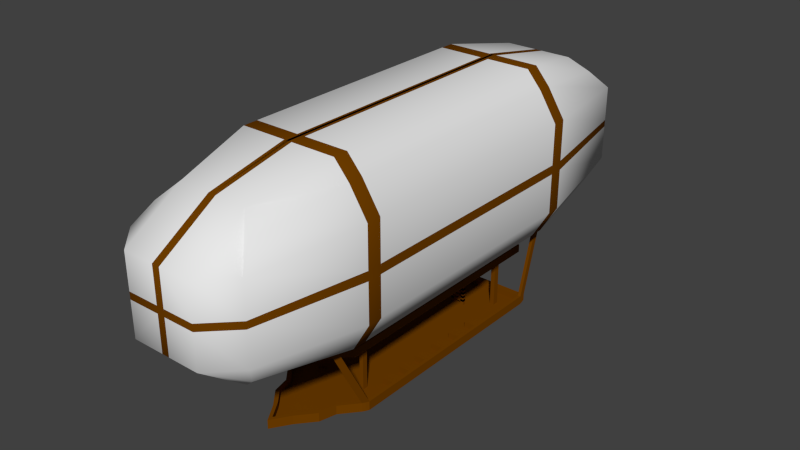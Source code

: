 # Source: Zeppelin.blend  (saved by Blender 2.64.0; exported with 4.5.12 LTS)
import bpy
from mathutils import Matrix  # noqa: F401  (used for matrix-valued properties, if any)

bpy.ops.wm.read_factory_settings(use_empty=True)
scene = bpy.context.scene
scene.name = 'Scene'

# ---- collections
col_collection_1 = bpy.data.collections.new('Collection 1'); scene.collection.children.link(col_collection_1)

# ---- materials (node trees are filled in below, after node groups)
mat_zeppelinwood = bpy.data.materials.new('ZeppelinWood')
mat_zeppelinwood.alpha_threshold = 0.0
mat_zeppelinwood.use_transparent_shadow = False
mat_zeppelinwood.diffuse_color = (0.1626, 0.04933, 0.0, 1.0)
mat_zeppelinwood.roughness = 0.5
mat_zeppelinwood.line_color = (0.0, 0.0, 0.0, 1.0)
mat_zeppelinskin = bpy.data.materials.new('ZeppelinSkin')
mat_zeppelinskin.alpha_threshold = 0.0
mat_zeppelinskin.use_transparent_shadow = False
mat_zeppelinskin.roughness = 0.5
mat_zeppelinskin.line_color = (0.0, 0.0, 0.0, 1.0)

# ---- material node trees

# ---- world
world_world = bpy.data.worlds.new('World'); scene.world = world_world
world_world.color = (0.05088, 0.05088, 0.05088)
world_world.use_sun_shadow = False
world_world.sun_shadow_jitter_overblur = 0.0
world_world.cycles.sampling_method = 'MANUAL'
world_world.cycles.sample_map_resolution = 256

# ---- meshes
me_cube = bpy.data.meshes.new('Cube')
me_cube.from_pydata([(57.31, 245.4, 238.7), (59.09, -265.3, 238.0), (57.79, 254.3, 105.1), (58.94, -273.3, 106.6), (72.41, 141.0, 88.67), (72.41, -10.85, 88.67), (72.41, -162.7, 88.67), (69.61, -284.6, 128.8), (69.61, -284.6, 171.7), (69.61, -284.6, 214.7), (71.7, -162.7, 253.5), (71.7, -10.85, 253.5), (71.7, 141.0, 253.5), (67.47, 272.6, 214.7), (67.47, 272.6, 171.7), (67.47, 272.6, 128.8), (39.6, -262.8, 89.28), (39.6, -251.2, 254.1), (39.6, 239.8, 87.68), (39.6, 229.2, 255.3), (91.59, 141.0, 121.3), (91.59, 141.0, 171.7), (91.59, 141.0, 222.2), (91.59, -10.85, 121.3), (91.59, -10.85, 171.7), (91.59, -10.85, 222.2), (91.59, -162.7, 121.3), (91.59, -162.7, 171.7), (91.59, -162.7, 222.2), (39.6, -314.5, 128.8), (39.6, -314.5, 171.7), (39.6, -314.5, 214.7), (39.6, 292.8, 128.8), (39.6, 292.8, 171.7), (39.6, 292.8, 214.7), (55.12, 141.0, 272.6), (-1.256, 141.0, 272.6), (55.12, -10.85, 272.6), (-1.256, -10.85, 272.6), (55.12, -162.7, 272.6), (-1.256, -162.7, 272.6), (1.919, 141.0, 70.88), (35.21, 141.0, 70.88), (1.919, -10.85, 70.88), (35.21, -10.85, 70.88), (1.919, -162.7, 70.88), (35.21, -162.7, 70.88), (-56.66, 245.4, 235.5), (-57.26, -265.3, 236.0), (-56.0, 254.3, 105.1), (-57.43, -273.3, 105.3), (-71.76, 141.0, 88.67), (-71.76, -10.85, 88.67), (-71.76, -162.7, 88.67), (-68.96, -284.6, 128.8), (-68.96, -284.6, 171.7), (-68.96, -284.6, 214.7), (-71.05, -162.7, 253.5), (-71.05, -10.85, 253.5), (-71.05, 141.0, 253.5), (-66.82, 272.6, 214.7), (-66.82, 272.6, 171.7), (-66.82, 272.6, 128.8), (-38.95, -262.8, 89.28), (0.3229, -262.8, 89.28), (0.3229, -251.2, 254.1), (-38.95, -251.2, 254.1), (0.3229, 239.8, 87.68), (-38.95, 239.8, 87.68), (-38.95, 229.2, 255.3), (0.3229, 229.2, 255.3), (-90.94, 141.0, 121.3), (-90.94, 141.0, 171.7), (-90.94, 141.0, 222.2), (-90.94, -10.85, 121.3), (-90.94, -10.85, 171.7), (-90.94, -10.85, 222.2), (-90.94, -162.7, 121.3), (-90.94, -162.7, 171.7), (-90.94, -162.7, 222.2), (-38.95, -314.5, 128.8), (-38.95, -314.5, 171.7), (-38.95, -314.5, 214.7), (0.3229, -314.5, 128.8), (0.3229, -314.5, 171.7), (0.3229, -314.5, 214.7), (0.3229, 292.8, 128.8), (0.3229, 292.8, 171.7), (0.3229, 292.8, 214.7), (-38.95, 292.8, 128.8), (-38.95, 292.8, 171.7), (-38.95, 292.8, 214.7), (-54.47, 141.0, 272.6), (1.902, 141.0, 272.6), (-54.47, -10.85, 272.6), (1.902, -10.85, 272.6), (-54.47, -162.7, 272.6), (1.902, -162.7, 272.6), (2.242, 141.0, 70.88), (-34.57, 141.0, 70.88), (2.242, -10.85, 70.88), (-34.57, -10.85, 70.88), (2.242, -162.7, 70.88), (-34.57, -162.7, 70.88), (-35.71, -120.3, 41.06), (-36.9, 81.09, 41.06), (34.52, 81.09, 41.06), (33.33, -120.3, 41.06), (-35.71, -120.3, 43.62), (-36.9, 81.09, 43.62), (34.52, 81.09, 43.62), (33.33, -120.3, 43.62), (-8.745, 89.66, 43.62), (8.91, 89.66, 43.62), (8.91, 89.66, 41.06), (-8.745, 89.66, 41.06), (14.37, -139.6, 43.62), (-16.75, -139.6, 43.62), (-16.75, -139.6, 41.06), (14.37, -139.6, 41.06), (-1.191, 89.66, 43.62), (-1.191, 89.66, 41.06), (-1.191, -155.0, 43.62), (-1.191, -155.0, 41.06), (34.52, 159.5, 43.62), (-36.9, 159.5, 43.62), (34.52, 159.5, 41.06), (-36.9, 159.5, 41.06), (-36.9, 120.3, 41.06), (-8.745, 111.6, 41.06), (-36.9, 120.3, 43.62), (-8.745, 111.6, 43.62), (34.52, 120.3, 43.62), (34.52, 120.3, 41.06), (8.91, 111.6, 41.06), (8.91, 111.6, 43.62), (-16.75, 159.5, 41.06), (14.37, 159.5, 41.06), (14.37, 159.5, 43.62), (-16.75, 159.5, 43.62), (16.93, 111.6, 41.06), (16.93, 111.6, 43.62), (16.93, 159.5, 41.06), (16.93, 159.5, 43.62), (30.74, 81.09, 43.62), (30.74, -122.4, 41.06), (30.74, 81.09, 41.06), (30.74, -122.4, 43.62), (30.74, 159.5, 43.62), (30.74, 120.3, 43.62), (30.74, 120.3, 41.06), (30.74, 159.5, 41.06), (34.52, 153.4, 43.62), (14.37, 153.4, 41.06), (-33.13, 153.5, 43.62), (-33.13, 153.5, 41.06), (-33.13, 159.5, 41.06), (-33.13, 120.3, 43.62), (-33.13, 120.3, 41.06), (-33.13, 159.5, 43.62), (30.74, 153.4, 43.62), (30.74, 153.4, 41.06), (-16.75, -134.6, 43.62), (14.37, -134.6, 43.62), (14.37, -134.6, 41.06), (-16.75, -134.6, 41.06), (-16.75, 153.5, 41.06), (-36.9, 153.5, 43.62), (16.93, 153.5, 43.62), (16.93, 153.5, 41.06), (34.52, -117.4, 41.06), (34.52, -117.4, 43.62), (-36.9, -117.4, 41.06), (-36.9, -117.4, 43.62), (30.74, -117.4, 43.62), (30.74, -117.4, 41.06), (-1.191, -149.9, 43.62), (-1.191, -149.9, 41.06), (14.37, 153.4, 43.62), (34.52, 153.4, 41.06), (-16.75, 153.5, 43.62), (-36.9, 153.5, 41.06), (-33.13, -122.4, 41.06), (-33.13, 81.09, 43.62), (-33.13, -122.4, 43.62), (-33.13, 81.09, 41.06), (-33.13, -117.4, 41.06), (-33.13, -117.4, 43.62), (-35.71, -120.3, 50.16), (-36.9, 81.09, 50.16), (34.52, 81.09, 50.16), (33.33, -120.3, 50.16), (14.37, -139.6, 50.16), (-16.75, -139.6, 50.16), (-1.191, -155.0, 50.16), (34.52, 159.5, 50.16), (-36.9, 159.5, 50.16), (-36.9, 120.3, 50.16), (34.52, 120.3, 50.16), (14.37, 159.5, 50.16), (-16.75, 159.5, 50.16), (16.93, 159.5, 50.16), (30.74, 81.09, 50.16), (30.74, -122.4, 50.16), (30.74, 159.5, 50.16), (30.74, 120.3, 50.16), (34.52, 153.4, 50.16), (-33.13, 153.5, 50.16), (-33.13, 120.3, 50.16), (-33.13, 159.5, 50.16), (30.74, 153.4, 50.16), (-16.75, -134.6, 50.16), (14.37, -134.6, 50.16), (-36.9, 153.5, 50.16), (16.93, 153.5, 50.16), (34.52, -117.4, 50.16), (-36.9, -117.4, 50.16), (30.74, -117.4, 50.16), (-1.191, -149.9, 50.16), (14.37, 153.4, 50.16), (-16.75, 153.5, 50.16), (-33.13, 81.09, 50.16), (-33.13, -122.4, 50.16), (-33.13, -117.4, 50.16), (50.5, -122.1, -10.57), (50.5, -122.1, -8.007), (50.5, 137.4, -8.007), (50.5, 137.4, -10.57), (-0.4703, -206.5, -8.007), (-0.4703, 144.1, -8.007), (-0.4703, -206.5, -10.57), (-0.4703, 140.9, -9.632), (54.31, 140.9, -9.632), (52.51, -125.6, -10.57), (-52.79, -125.5, -10.57), (-55.25, 140.9, -9.632), (54.31, 144.1, -8.007), (52.51, -125.6, -8.007), (-52.79, -125.5, -8.007), (-55.25, 144.1, -8.007), (-55.25, 137.4, -10.57), (-55.25, -122.1, -10.57), (54.31, -122.1, -10.57), (54.31, 137.4, -10.57), (-55.25, 137.4, -8.007), (-55.25, -122.1, -8.007), (54.31, -122.1, -8.007), (54.31, 137.4, -8.007), (50.5, 140.9, -9.632), (50.5, -128.8, -10.57), (50.5, 144.1, -8.007), (50.5, -128.8, -8.007), (-0.4703, 137.4, -10.57), (-0.4703, -199.8, -10.57), (-0.4703, -199.8, -8.007), (-0.4703, 137.4, -8.007), (-50.26, -128.8, -8.007), (-50.26, 144.1, -8.007), (-50.26, -128.8, -10.57), (-50.26, 140.9, -9.632), (-50.26, -122.1, -8.007), (-50.26, -122.1, -10.57), (-50.26, 137.4, -10.57), (-50.26, 137.4, -8.007), (-55.25, -31.21, -10.57), (54.31, -31.21, -10.57), (-55.25, -31.21, -8.007), (54.31, -31.21, -8.007), (-0.4703, -31.21, -10.57), (-0.4703, -31.21, -8.007), (50.5, -31.21, -8.007), (50.5, -31.21, -10.57), (-50.26, -31.21, -8.007), (-50.26, -31.21, -10.57), (-50.26, -31.21, -0.433), (50.5, -31.21, -0.433), (54.31, -31.21, -0.433), (-55.25, -31.21, -0.433), (-50.26, 137.4, -0.433), (-50.26, -122.1, -0.433), (-50.26, 144.1, -0.433), (-50.26, -128.8, -0.433), (54.31, 137.4, -0.433), (54.31, -122.1, -0.433), (-55.25, -122.1, -0.433), (-55.25, 137.4, -0.433), (-55.25, 144.1, -0.433), (-52.79, -125.5, -0.433), (52.51, -125.6, -0.433), (54.31, 144.1, -0.433), (-0.4703, 144.1, -0.433), (-0.4703, -206.5, -0.433), (50.5, 137.4, -0.433), (50.5, -122.1, -0.433), (-0.4703, 137.4, -0.433), (-0.4703, -199.8, -0.433), (50.5, -128.8, -0.433), (50.5, 144.1, -0.433), (54.31, 68.47, -10.57), (54.31, 96.46, -10.57), (54.31, 68.47, -8.007), (54.31, 96.46, -8.007), (0.1885, 90.28, -8.007), (0.1885, 94.18, -8.007), (50.5, 68.47, -10.57), (50.5, 96.46, -10.57), (-50.26, 68.47, -10.57), (-50.26, 96.46, -10.57), (-55.25, 68.47, -10.57), (-55.25, 96.46, -10.57), (-55.25, 68.47, -8.007), (-55.25, 96.46, -8.007), (-0.4703, 68.47, -10.57), (-0.4703, 96.46, -10.57), (50.5, 68.47, -8.007), (50.5, 96.46, -8.007), (-50.26, 68.47, -8.007), (-50.26, 96.46, -8.007), (-55.25, 68.47, -0.433), (-55.25, 96.46, -0.433), (54.31, 68.47, -0.433), (54.31, 96.46, -0.433), (-50.26, 68.47, -0.433), (-50.26, 96.46, -0.433), (50.5, 68.47, -0.433), (50.5, 96.46, -0.433), (-13.52, 137.4, -8.007), (-13.52, -179.5, -8.007), (-13.52, -186.2, -8.007), (-13.52, -186.2, -10.57), (-13.52, 140.9, -9.632), (-13.52, 144.1, -8.007), (-13.52, 137.4, -10.57), (-13.52, -179.5, -10.57), (-13.52, -31.21, -8.007), (-13.52, -31.21, -10.57), (-13.52, -179.5, -0.433), (-13.52, 137.4, -0.433), (-13.52, 144.1, -0.433), (-13.52, -186.2, -0.433), (-7.917, 94.18, -8.007), (-7.917, 90.28, -8.007), (-13.52, 96.46, -10.57), (-13.52, 68.47, -10.57), (12.99, -186.0, -10.57), (12.99, -186.0, -8.007), (12.99, 144.1, -8.007), (12.99, 140.9, -9.632), (8.546, 90.28, -8.007), (8.546, 94.18, -8.007), (12.99, -186.0, -0.433), (12.99, 144.1, -0.433), (12.99, 137.4, -8.007), (12.99, -179.3, -8.007), (12.99, 137.4, -10.57), (12.99, -179.3, -10.57), (12.99, 137.4, -0.433), (12.99, -179.3, -0.433), (12.99, -31.21, -10.57), (12.99, -31.21, -8.007), (12.99, 68.47, -10.57), (12.99, 96.46, -10.57), (6.941, 140.9, -9.632), (6.941, 144.1, -8.007), (6.941, -195.2, -8.007), (6.941, -195.2, -10.57), (6.941, -188.5, -10.57), (6.941, 137.4, -10.57), (6.941, -188.5, -8.007), (6.941, 137.4, -8.007), (6.941, -31.21, -10.57), (6.941, -188.5, -0.433), (6.941, 137.4, -0.433), (6.941, 144.1, -0.433), (6.941, -195.2, -0.433), (6.941, 96.46, -10.57), (6.941, 68.47, -10.57), (4.791, 90.28, -8.007), (4.791, 94.18, -8.007), (6.941, -31.21, -8.007), (-6.997, 137.4, -8.007), (-6.997, -189.6, -8.007), (-6.997, -196.4, -8.007), (-6.997, -196.4, -10.57), (-6.997, 140.9, -9.632), (-6.997, 144.1, -8.007), (-6.997, 137.4, -10.57), (-6.997, -189.6, -10.57), (-6.997, -31.21, -8.007), (-6.997, -189.6, -0.433), (-6.997, 137.4, -0.433), (-6.997, 144.1, -0.433), (-6.997, -196.4, -0.433), (-3.864, 94.18, -8.007), (-3.864, 90.28, -8.007), (-6.997, -31.21, -10.57), (-6.997, 96.46, -10.57), (-6.997, 68.47, -10.57), (4.791, 90.28, 27.01), (4.791, 90.28, 30.65), (4.791, 90.28, 32.74), (4.791, 90.28, 35.61), (-3.864, 94.18, 27.01), (-3.864, 94.18, 30.65), (-3.864, 94.18, 32.74), (-3.864, 94.18, 35.61), (8.546, 90.28, 24.75), (8.546, 90.28, 21.72), (8.546, 90.28, 18.71), (8.546, 90.28, 15.91), (5.325, 90.4, 30.65), (5.325, 90.4, 27.01), (5.325, 93.97, 30.65), (5.325, 93.97, 27.01), (8.546, 94.18, 35.61), (8.546, 94.18, 32.74), (8.546, 94.18, 30.65), (8.546, 94.18, 27.01), (-7.917, 90.28, 24.75), (-7.917, 90.28, 21.72), (-7.917, 90.28, 18.71), (-7.917, 90.28, 15.91), (8.546, 94.18, 24.75), (8.546, 94.18, 21.72), (8.546, 94.18, 18.71), (8.546, 94.18, 15.91), (8.546, 90.28, 35.61), (8.546, 90.28, 32.74), (8.546, 90.28, 30.65), (8.546, 90.28, 27.01), (-3.864, 90.28, 41.06), (-3.864, 94.18, 41.06), (4.791, 94.18, 41.06), (4.791, 90.28, 41.06), (4.791, 94.18, 27.01), (4.791, 94.18, 30.65), (4.791, 94.18, 32.74), (4.791, 94.18, 35.61), (4.791, 90.28, 15.91), (4.791, 90.28, 18.71), (4.791, 90.28, 21.72), (4.791, 90.28, 24.75), (-7.917, 90.28, 35.61), (-7.917, 90.28, 32.74), (-7.917, 90.28, 30.65), (-7.917, 90.28, 27.01), (-7.917, 94.18, 27.01), (-7.917, 94.18, 30.65), (-7.917, 94.18, 32.74), (-7.917, 94.18, 35.61), (-7.917, 94.18, 15.91), (-7.917, 94.18, 18.71), (-7.917, 94.18, 21.72), (-7.917, 94.18, 24.75), (4.791, 94.18, 15.91), (4.791, 94.18, 18.71), (4.791, 94.18, 21.72), (4.791, 94.18, 24.75), (6.3, 93.97, 18.71), (6.3, 93.97, 15.91), (6.3, 90.4, 18.71), (6.3, 90.4, 15.91), (6.166, 90.4, 35.61), (6.166, 90.4, 32.74), (6.166, 93.97, 35.61), (6.166, 93.97, 32.74), (-3.864, 90.28, 27.01), (-3.864, 90.28, 30.65), (-3.864, 90.28, 32.74), (-3.864, 90.28, 35.61), (-3.864, 90.28, 15.91), (-3.864, 90.28, 18.71), (-3.864, 90.28, 21.72), (-3.864, 90.28, 24.75), (8.546, 94.18, 41.06), (8.546, 90.28, 41.06), (-7.917, 90.28, 41.06), (-7.917, 94.18, 41.06), (-3.864, 94.18, 15.91), (-3.864, 94.18, 18.71), (-3.864, 94.18, 21.72), (-3.864, 94.18, 24.75), (5.399, 93.97, 24.75), (5.399, 93.97, 21.72), (5.399, 90.4, 24.75), (5.399, 90.4, 21.72), (-50.26, -176.1, 100.4), (-50.26, -182.8, 100.4), (54.31, -176.1, 100.4), (-55.25, -176.1, 100.4), (-52.79, -179.4, 100.4), (52.51, -179.5, 100.4), (50.5, -176.1, 100.4), (50.5, -182.8, 100.4), (-50.26, 166.3, 99.76), (-50.26, 173.0, 99.76), (54.31, 166.3, 99.76), (-55.25, 166.3, 99.76), (-55.25, 173.0, 99.76), (54.31, 173.0, 99.76), (50.5, 166.3, 99.76), (50.5, 173.0, 99.76), (25.28, 120.3, 43.62), (19.83, 120.3, 43.62), (25.28, 120.3, 41.06), (19.83, 120.3, 41.06), (25.28, 81.09, 43.62), (19.83, 81.09, 43.62), (25.28, -128.2, 41.06), (19.83, -133.9, 41.06), (25.28, 81.09, 41.06), (19.83, 81.09, 41.06), (25.28, -128.2, 43.62), (19.83, -133.9, 43.62), (25.28, 159.5, 43.62), (19.83, 159.5, 43.62), (25.28, 159.5, 41.06), (19.83, 159.5, 41.06), (25.28, -123.1, 43.62), (19.83, -128.9, 43.62), (19.83, -128.9, 41.06), (25.28, -123.1, 41.06), (25.28, 153.4, 43.62), (19.83, 153.4, 43.62), (25.28, 153.4, 41.06), (19.83, 153.4, 41.06), (25.28, -128.2, 50.16), (19.83, -133.9, 50.16), (25.28, 159.5, 50.16), (19.83, 159.5, 50.16), (25.28, -123.1, 50.16), (19.83, -128.9, 50.16), (25.28, 153.4, 50.16), (19.83, 153.4, 50.16), (-36.9, -102.9, 43.62), (-36.9, -96.84, 43.62), (34.52, -102.9, 41.06), (34.52, -96.84, 41.06), (-33.13, -96.84, 41.06), (-33.13, -102.9, 41.06), (-16.75, -104.0, 43.62), (-16.75, -97.37, 43.62), (14.37, -104.0, 41.06), (14.37, -97.37, 41.06), (-16.75, -104.0, 41.06), (-16.75, -97.37, 41.06), (14.37, -104.0, 43.62), (14.37, -97.37, 43.62), (-36.9, -102.9, 41.06), (-36.9, -96.84, 41.06), (34.52, -102.9, 43.62), (34.52, -96.84, 43.62), (30.74, -102.9, 43.62), (30.74, -96.84, 43.62), (-1.191, -104.9, 43.62), (-1.191, -97.84, 43.62), (-1.191, -104.9, 41.06), (-1.191, -97.84, 41.06), (29.38, -102.9, 41.06), (29.38, -96.84, 41.06), (-33.13, -96.84, 43.62), (-33.13, -102.9, 43.62), (-36.9, -102.9, 50.16), (-36.9, -96.84, 50.16), (34.52, -102.9, 50.16), (34.52, -96.84, 50.16), (30.74, -102.9, 50.16), (30.74, -96.84, 50.16), (-33.13, -96.84, 50.16), (-33.13, -102.9, 50.16), (25.28, -97.02, 43.62), (25.28, -103.3, 43.62), (19.83, -97.2, 43.62), (19.83, -103.6, 43.62), (19.83, -97.2, 41.06), (19.83, -103.6, 41.06), (25.28, -97.02, 41.06), (25.28, -103.3, 41.06), (-28.72, 120.3, 43.62), (-28.72, 120.3, 41.06), (-28.72, -122.0, 41.06), (-28.72, 153.5, 43.62), (-28.72, 153.5, 41.06), (-28.72, 159.5, 43.62), (-28.72, 159.5, 41.06), (-28.72, -127.1, 41.06), (-28.72, -127.1, 43.62), (-28.72, 81.09, 41.06), (-28.72, 81.09, 43.62), (-28.72, -122.0, 43.62), (-28.72, 153.5, 50.16), (-28.72, 159.5, 50.16), (-28.72, -127.1, 50.16), (-28.72, -122.0, 50.16), (-28.72, -103.2, 41.06), (-28.72, -96.99, 41.06), (-28.72, -103.2, 43.62), (-28.72, -96.99, 43.62), (29.38, -96.84, -9.209), (29.38, -102.9, -9.209), (-33.13, -102.9, -9.209), (-33.13, -96.84, -9.209), (-28.72, -96.99, -9.209), (-28.72, -103.2, -9.209), (25.28, -103.3, -9.209), (25.28, -97.02, -9.209), (29.24, -31.21, -8.007), (34.24, -31.21, -8.007), (29.24, 96.46, -8.007), (34.24, 96.46, -8.007), (29.24, 81.51, -8.007), (34.24, 74.99, -8.007), (29.24, -167.0, -10.57), (34.24, -147.9, -10.57), (29.24, 144.1, -8.007), (34.24, 144.1, -8.007), (29.24, 140.9, -9.632), (34.24, 140.9, -9.632), (29.24, -167.0, -8.007), (34.24, -147.9, -8.007), (29.24, -167.0, -0.433), (34.24, -147.9, -0.433), (29.24, 144.1, -0.433), (34.24, 144.1, -0.433), (29.24, 137.4, -8.007), (34.24, 137.4, -8.007), (29.24, 137.4, -10.57), (34.24, 137.4, -10.57), (29.24, -160.3, -10.57), (34.24, -141.2, -10.57), (29.24, -160.3, -8.007), (34.24, -141.2, -8.007), (29.24, 137.4, -0.433), (34.24, 137.4, -0.433), (29.24, -31.21, -10.57), (34.24, -31.21, -10.57), (29.24, -160.3, -0.433), (34.24, -141.2, -0.433), (29.24, 68.47, -10.57), (34.24, 68.47, -10.57), (29.24, 96.46, -10.57), (34.24, 96.46, -10.57), (54.31, 113.5, -10.57), (54.31, 120.4, -10.57), (54.31, 113.5, -8.007), (54.31, 120.4, -8.007), (-0.4703, 113.5, -8.007), (-0.4703, 120.4, -8.007), (50.5, 113.5, -10.57), (50.5, 120.4, -10.57), (-50.26, 113.5, -10.57), (-50.26, 120.4, -10.57), (-55.25, 113.5, -10.57), (-55.25, 120.4, -10.57), (-55.25, 113.5, -8.007), (-55.25, 120.4, -8.007), (-0.4703, 113.5, -10.57), (-0.4703, 120.4, -10.57), (50.5, 113.5, -8.007), (50.5, 120.4, -8.007), (-50.26, 113.5, -8.007), (-50.26, 120.4, -8.007), (-55.25, 113.5, -0.433), (-55.25, 120.4, -0.433), (54.31, 113.5, -0.433), (54.31, 120.4, -0.433), (-50.26, 113.5, -0.433), (-50.26, 120.4, -0.433), (50.5, 113.5, -0.433), (50.5, 120.4, -0.433), (-13.52, 120.4, -8.007), (-13.52, 113.5, -8.007), (-13.52, 113.5, -10.57), (-13.52, 120.4, -10.57), (12.99, 120.4, -8.007), (12.99, 113.5, -8.007), (12.99, 113.5, -10.57), (12.99, 120.4, -10.57), (6.941, 120.4, -8.007), (6.941, 113.5, -8.007), (6.941, 113.5, -10.57), (6.941, 120.4, -10.57), (-6.997, 120.4, -8.007), (-6.997, 113.5, -8.007), (-6.997, 113.5, -10.57), (-6.997, 120.4, -10.57), (34.24, 113.5, -10.57), (34.24, 120.4, -10.57), (29.24, 113.5, -10.57), (29.24, 120.4, -10.57), (34.24, 120.4, -8.007), (34.24, 113.5, -8.007), (29.24, 120.4, -8.007), (29.24, 113.5, -8.007), (-29.68, -31.21, -10.57), (-34.1, -31.21, -10.57), (-29.68, 96.46, -10.57), (-34.1, 96.46, -10.57), (-29.68, 68.47, -10.57), (-34.1, 68.47, -10.57), (-29.68, 137.4, -8.007), (-34.1, 137.4, -8.007), (-29.68, -160.4, -8.007), (-34.1, -141.2, -8.007), (-29.68, -167.1, -8.007), (-34.1, -147.9, -8.007), (-29.68, -167.1, -10.57), (-34.1, -147.9, -10.57), (-29.68, 140.9, -9.632), (-34.1, 140.9, -9.632), (-29.68, 144.1, -8.007), (-34.1, 144.1, -8.007), (-29.68, 137.4, -10.57), (-34.1, 137.4, -10.57), (-29.68, -160.4, -10.57), (-34.1, -141.2, -10.57), (-29.68, -31.21, -8.007), (-34.1, -31.21, -8.007), (-29.68, -160.4, -0.433), (-34.1, -141.2, -0.433), (-29.68, 137.4, -0.433), (-34.1, 137.4, -0.433), (-29.68, 144.1, -0.433), (-34.1, 144.1, -0.433), (-29.68, -167.1, -0.433), (-34.1, -147.9, -0.433), (-29.68, 96.46, -8.007), (-34.1, 96.46, -8.007), (-29.68, 81.51, -8.007), (-34.1, 74.99, -8.007), (-34.1, 120.4, -8.007), (-29.68, 120.4, -8.007), (-34.1, 113.5, -8.007), (-29.68, 113.5, -8.007), (-29.68, 120.4, -10.57), (-34.1, 120.4, -10.57), (-29.68, 113.5, -10.57), (-34.1, 113.5, -10.57), (34.24, 120.4, 42.76), (34.24, 113.5, 42.76), (29.24, 120.4, 42.76), (29.24, 113.5, 42.76), (-34.1, 120.4, 42.76), (-29.68, 120.4, 42.76), (-34.1, 113.5, 42.76), (-29.68, 113.5, 42.76), (72.41, -146.3, 88.67), (71.7, -146.3, 253.5), (91.59, -146.3, 121.3), (91.59, -146.3, 171.7), (91.59, -146.3, 222.2), (55.12, -146.3, 272.6), (-1.256, -146.3, 272.6), (1.919, -146.3, 70.88), (35.21, -146.3, 70.88), (35.21, 125.7, 70.88), (1.919, 125.7, 70.88), (-1.256, 125.7, 272.6), (55.12, 125.7, 272.6), (91.59, 125.7, 222.2), (91.59, 125.7, 171.7), (91.59, 125.7, 121.3), (71.7, 125.7, 253.5), (72.41, 125.7, 88.67), (69.61, -284.6, 167.9), (67.47, 272.6, 167.9), (91.59, 141.0, 166.1), (91.59, -10.85, 166.1), (91.59, -162.7, 166.1), (39.6, -314.5, 167.9), (0.3229, -314.5, 167.9), (0.3229, 292.8, 167.9), (39.6, 292.8, 167.9), (-68.96, -284.6, 167.9), (-66.82, 272.6, 167.9), (-90.94, 141.0, 166.1), (-90.94, -10.85, 166.1), (-90.94, -162.7, 166.1), (-38.95, -314.5, 167.9), (-38.95, 292.8, 167.9), (91.59, -146.3, 166.1), (91.59, 125.7, 166.1), (91.59, 125.7, 176.5), (91.59, -146.3, 176.5), (-38.95, 292.8, 175.7), (-38.95, -314.5, 175.7), (-90.94, -162.7, 176.5), (-90.94, -10.85, 176.5), (0.3229, 292.8, 175.7), (0.3229, -314.5, 175.7), (39.6, -314.5, 175.7), (91.59, -162.7, 176.5), (-90.94, 141.0, 176.5), (-66.82, 272.6, 175.7), (-68.96, -284.6, 175.7), (39.6, 292.8, 175.7), (91.59, -10.85, 176.5), (91.59, 141.0, 176.5), (67.47, 272.6, 175.7), (69.61, -284.6, 175.7), (-71.76, 125.3, 88.67), (-71.05, 125.3, 253.5), (-90.94, 125.3, 121.3), (-90.94, 125.3, 171.7), (-90.94, 125.3, 222.2), (-54.47, 125.3, 272.6), (1.902, 125.3, 272.6), (2.242, 125.3, 70.88), (-34.57, 125.3, 70.88), (-90.94, 125.3, 166.1), (-90.94, 125.3, 176.5), (-71.76, -146.4, 88.67), (-71.05, -146.4, 253.5), (-90.94, -146.4, 121.3), (-90.94, -146.4, 171.7), (-90.94, -146.4, 222.2), (-54.47, -146.4, 272.6), (1.902, -146.4, 272.6), (2.242, -146.4, 70.88), (-34.57, -146.4, 70.88), (-90.94, -146.4, 166.1), (-90.94, -146.4, 176.5), (4.855, -262.8, 89.28), (4.855, -251.2, 254.1), (4.855, 239.8, 87.68), (4.855, 229.2, 255.3), (4.855, -314.5, 128.8), (4.855, -314.5, 171.7), (4.855, -314.5, 214.7), (4.855, 292.8, 128.8), (4.855, 292.8, 171.7), (4.855, 292.8, 214.7), (5.249, 141.0, 272.6), (5.249, -10.85, 272.6), (5.249, -162.7, 272.6), (3.503, 141.0, 70.88), (3.503, -10.85, 70.88), (3.503, -162.7, 70.88), (5.249, -146.3, 272.6), (3.503, -146.3, 70.88), (5.249, 125.7, 272.6), (3.503, 125.7, 70.88), (4.855, -314.5, 167.9), (4.855, 292.8, 167.9), (4.855, -314.5, 175.7), (4.855, 292.8, 175.7), (-3.395, -146.4, 70.88), (-3.736, -146.4, 272.6), (-3.395, 125.3, 70.88), (-3.736, 125.3, 272.6), (-3.605, -314.5, 175.7), (-3.605, 292.8, 175.7), (-3.605, 292.8, 167.9), (-3.605, -314.5, 167.9), (-3.605, 229.2, 255.3), (-3.605, 239.8, 87.68), (-3.605, -251.2, 254.1), (-3.605, -262.8, 89.28), (-3.605, 292.8, 128.8), (-3.605, -314.5, 214.7), (-3.605, -314.5, 171.7), (-3.605, -314.5, 128.8), (-3.395, -162.7, 70.88), (-3.395, -10.85, 70.88), (-3.395, 141.0, 70.88), (-3.736, -162.7, 272.6), (-3.736, -10.85, 272.6), (-3.736, 141.0, 272.6), (-3.605, 292.8, 214.7), (-3.605, 292.8, 171.7), (8.546, 90.28, 13.5), (8.546, 90.28, 10.69), (-7.917, 90.28, 13.5), (-7.917, 90.28, 10.69), (8.546, 94.18, 13.5), (8.546, 94.18, 10.69), (4.791, 90.28, 10.69), (4.791, 90.28, 13.5), (-7.917, 94.18, 10.69), (-7.917, 94.18, 13.5), (4.791, 94.18, 10.69), (4.791, 94.18, 13.5), (6.3, 93.97, 13.5), (6.3, 93.97, 10.69), (6.3, 90.4, 13.5), (6.3, 90.4, 10.69), (-3.864, 90.28, 10.69), (-3.864, 90.28, 13.5), (-3.864, 94.18, 10.69), (-3.864, 94.18, 13.5), (8.546, 90.28, 8.529), (8.546, 90.28, 5.723), (-7.917, 90.28, 8.529), (-7.917, 90.28, 5.723), (8.546, 94.18, 8.529), (8.546, 94.18, 5.723), (4.791, 90.28, 5.723), (4.791, 90.28, 8.529), (-7.917, 94.18, 5.723), (-7.917, 94.18, 8.529), (4.791, 94.18, 5.723), (4.791, 94.18, 8.529), (6.3, 93.97, 8.529), (6.3, 93.97, 5.723), (6.3, 90.4, 8.529), (6.3, 90.4, 5.723), (-3.864, 90.28, 5.723), (-3.864, 90.28, 8.529), (-3.864, 94.18, 5.723), (-3.864, 94.18, 8.529), (8.546, 90.28, 3.768), (8.546, 90.28, 0.9626), (-7.917, 90.28, 3.768), (-7.917, 90.28, 0.9626), (8.546, 94.18, 3.768), (8.546, 94.18, 0.9626), (4.791, 90.28, 0.9626), (4.791, 90.28, 3.768), (-7.917, 94.18, 0.9626), (-7.917, 94.18, 3.768), (4.791, 94.18, 0.9626), (4.791, 94.18, 3.768), (6.3, 93.97, 3.768), (6.3, 93.97, 0.9626), (6.3, 90.4, 3.768), (6.3, 90.4, 0.9626), (-3.864, 90.28, 0.9626), (-3.864, 90.28, 3.768), (-3.864, 94.18, 0.9626), (-3.864, 94.18, 3.768), (8.546, 90.28, -0.9349), (8.546, 90.28, -3.741), (-7.917, 90.28, -0.9349), (-7.917, 90.28, -3.741), (8.546, 94.18, -0.9349), (8.546, 94.18, -3.741), (4.791, 90.28, -3.741), (4.791, 90.28, -0.9349), (-7.917, 94.18, -3.741), (-7.917, 94.18, -0.9349), (4.791, 94.18, -3.741), (4.791, 94.18, -0.9349), (6.3, 93.97, -0.9349), (6.3, 93.97, -3.741), (6.3, 90.4, -0.9349), (6.3, 90.4, -3.741), (-3.864, 90.28, -3.741), (-3.864, 90.28, -0.9349), (-3.864, 94.18, -3.741), (-3.864, 94.18, -0.9349), (54.31, 54.23, -10.57), (54.31, 39.99, -10.57), (54.31, 25.75, -10.57), (54.31, 11.51, -10.57), (54.31, -2.73, -10.57), (54.31, -16.97, -10.57), (54.31, 54.23, -8.007), (54.31, 39.99, -8.007), (54.31, 25.75, -8.007), (54.31, 11.51, -8.007), (54.31, -2.73, -8.007), (54.31, -16.97, -8.007), (0.0944, 72.93, -8.007), (0.0002848, 55.57, -8.007), (-0.09384, 38.21, -8.007), (-0.188, 20.86, -8.007), (-0.2821, 3.503, -8.007), (-0.3762, -13.85, -8.007), (50.5, 54.23, -10.57), (50.5, 39.99, -10.57), (50.5, 25.75, -10.57), (50.5, 11.51, -10.57), (50.5, -2.73, -10.57), (50.5, -16.97, -10.57), (-50.26, 54.23, -10.57), (-50.26, 39.99, -10.57), (-50.26, 25.75, -10.57), (-50.26, 11.51, -10.57), (-50.26, -2.73, -10.57), (-50.26, -16.97, -10.57), (-55.25, 54.23, -10.57), (-55.25, 39.99, -10.57), (-55.25, 25.75, -10.57), (-55.25, 11.51, -10.57), (-55.25, -2.73, -10.57), (-55.25, -16.97, -10.57), (-55.25, 54.23, -8.007), (-55.25, 39.99, -8.007), (-55.25, 25.75, -8.007), (-55.25, 11.51, -8.007), (-55.25, -2.73, -8.007), (-55.25, -16.97, -8.007), (-0.4703, 54.23, -10.57), (-0.4703, 39.99, -10.57), (-0.4703, 25.75, -10.57), (-0.4703, 11.51, -10.57), (-0.4703, -2.73, -10.57), (-0.4703, -16.97, -10.57), (50.5, 54.23, -8.007), (50.5, 39.99, -8.007), (50.5, 25.75, -8.007), (50.5, 11.51, -8.007), (50.5, -2.73, -8.007), (50.5, -16.97, -8.007), (-50.26, 54.23, -8.007), (-50.26, 39.99, -8.007), (-50.26, 25.75, -8.007), (-50.26, 11.51, -8.007), (-50.26, -2.73, -8.007), (-50.26, -16.97, -8.007), (-55.25, 54.23, -0.433), (-55.25, 39.99, -0.433), (-55.25, 25.75, -0.433), (-55.25, 11.51, -0.433), (-55.25, -2.73, -0.433), (-55.25, -16.97, -0.433), (54.31, 54.23, -0.433), (54.31, 39.99, -0.433), (54.31, 25.75, -0.433), (54.31, 11.51, -0.433), (54.31, -2.73, -0.433), (54.31, -16.97, -0.433), (-50.26, 54.23, -0.433), (-50.26, 39.99, -0.433), (-50.26, 25.75, -0.433), (-50.26, 11.51, -0.433), (-50.26, -2.73, -0.433), (-50.26, -16.97, -0.433), (50.5, 54.23, -0.433), (50.5, 39.99, -0.433), (50.5, 25.75, -0.433), (50.5, 11.51, -0.433), (50.5, -2.73, -0.433), (50.5, -16.97, -0.433), (-8.718, 72.93, -8.007), (-9.519, 55.57, -8.007), (-10.32, 38.21, -8.007), (-11.12, 20.86, -8.007), (-11.92, 3.503, -8.007), (-12.72, -13.85, -8.007), (-13.52, -16.97, -10.57), (-13.52, -2.73, -10.57), (-13.52, 11.51, -10.57), (-13.52, 25.75, -10.57), (-13.52, 39.99, -10.57), (-13.52, 54.23, -10.57), (9.181, 72.93, -8.007), (9.816, 55.57, -8.007), (10.45, 38.21, -8.007), (11.09, 20.86, -8.007), (11.72, 3.503, -8.007), (12.35, -13.85, -8.007), (12.99, -16.97, -10.57), (12.99, -2.73, -10.57), (12.99, 11.51, -10.57), (12.99, 25.75, -10.57), (12.99, 39.99, -10.57), (12.99, 54.23, -10.57), (5.098, 72.93, -8.007), (5.405, 55.57, -8.007), (5.712, 38.21, -8.007), (6.019, 20.86, -8.007), (6.327, 3.503, -8.007), (6.634, -13.85, -8.007), (6.941, -16.97, -10.57), (6.941, -2.73, -10.57), (6.941, 11.51, -10.57), (6.941, 25.75, -10.57), (6.941, 39.99, -10.57), (6.941, 54.23, -10.57), (-4.312, 72.93, -8.007), (-4.759, 55.57, -8.007), (-5.207, 38.21, -8.007), (-5.655, 20.86, -8.007), (-6.102, 3.503, -8.007), (-6.55, -13.85, -8.007), (-6.997, -16.97, -10.57), (-6.997, -2.73, -10.57), (-6.997, 11.51, -10.57), (-6.997, 25.75, -10.57), (-6.997, 39.99, -10.57), (-6.997, 54.23, -10.57), (34.24, 59.82, -8.007), (34.24, 44.65, -8.007), (34.24, 29.48, -8.007), (34.24, 14.3, -8.007), (34.24, -0.8673, -8.007), (34.24, -16.04, -8.007), (29.24, 65.41, -8.007), (29.24, 49.3, -8.007), (29.24, 33.2, -8.007), (29.24, 17.1, -8.007), (29.24, 0.9954, -8.007), (29.24, -15.11, -8.007), (34.24, -16.97, -10.57), (34.24, -2.73, -10.57), (34.24, 11.51, -10.57), (34.24, 25.75, -10.57), (34.24, 39.99, -10.57), (34.24, 54.23, -10.57), (29.24, -16.97, -10.57), (29.24, -2.73, -10.57), (29.24, 11.51, -10.57), (29.24, 25.75, -10.57), (29.24, 39.99, -10.57), (29.24, 54.23, -10.57), (-29.68, 65.41, -8.007), (-29.68, 49.3, -8.007), (-29.68, 33.2, -8.007), (-29.68, 17.1, -8.007), (-29.68, 0.9956, -8.007), (-29.68, -15.11, -8.007), (-34.1, 59.82, -8.007), (-34.1, 44.65, -8.007), (-34.1, 29.48, -8.007), (-34.1, 14.3, -8.007), (-34.1, -0.867, -8.007), (-34.1, -16.04, -8.007), (-29.68, -16.97, -10.57), (-29.68, -2.73, -10.57), (-29.68, 11.51, -10.57), (-29.68, 25.75, -10.57), (-29.68, 39.99, -10.57), (-29.68, 54.23, -10.57), (-34.1, -16.97, -10.57), (-34.1, -2.73, -10.57), (-34.1, 11.51, -10.57), (-34.1, 25.75, -10.57), (-34.1, 39.99, -10.57), (-34.1, 54.23, -10.57), (-55.25, -44.2, -10.57), (-55.25, -57.19, -10.57), (-55.25, -70.18, -10.57), (-55.25, -83.17, -10.57), (-55.25, -96.16, -10.57), (-55.25, -109.1, -10.57), (-55.25, -44.2, -8.007), (-55.25, -57.19, -8.007), (-55.25, -70.18, -8.007), (-55.25, -83.17, -8.007), (-55.25, -96.16, -8.007), (-55.25, -109.1, -8.007), (-0.4703, -55.3, -10.57), (-0.4703, -79.39, -10.57), (-0.4703, -103.5, -10.57), (-0.4703, -127.6, -10.57), (-0.4703, -151.7, -10.57), (-0.4703, -175.7, -10.57), (50.5, -44.2, -8.007), (50.5, -57.19, -8.007), (50.5, -70.18, -8.007), (50.5, -83.17, -8.007), (50.5, -96.16, -8.007), (50.5, -109.1, -8.007), (-50.26, -44.2, -8.007), (-50.26, -57.19, -8.007), (-50.26, -70.18, -8.007), (-50.26, -83.17, -8.007), (-50.26, -96.16, -8.007), (-50.26, -109.1, -8.007), (54.31, -44.2, -10.57), (54.31, -57.19, -10.57), (54.31, -70.18, -10.57), (54.31, -83.17, -10.57), (54.31, -96.16, -10.57), (54.31, -109.1, -10.57), (54.31, -44.2, -8.007), (54.31, -57.19, -8.007), (54.31, -70.18, -8.007), (54.31, -83.17, -8.007), (54.31, -96.16, -8.007), (54.31, -109.1, -8.007), (-0.4703, -55.3, -8.007), (-0.4703, -79.39, -8.007), (-0.4703, -103.5, -8.007), (-0.4703, -127.6, -8.007), (-0.4703, -151.7, -8.007), (-0.4703, -175.7, -8.007), (50.5, -44.2, -10.57), (50.5, -57.19, -10.57), (50.5, -70.18, -10.57), (50.5, -83.17, -10.57), (50.5, -96.16, -10.57), (50.5, -109.1, -10.57), (-50.26, -44.2, -10.57), (-50.26, -57.19, -10.57), (-50.26, -70.18, -10.57), (-50.26, -83.17, -10.57), (-50.26, -96.16, -10.57), (-50.26, -109.1, -10.57), (50.5, -44.2, -0.433), (50.5, -57.19, -0.433), (50.5, -70.18, -0.433), (50.5, -83.17, -0.433), (50.5, -96.16, -0.433), (50.5, -109.1, -0.433), (-55.25, -44.2, -0.433), (-55.25, -57.19, -0.433), (-55.25, -70.18, -0.433), (-55.25, -83.17, -0.433), (-55.25, -96.16, -0.433), (-55.25, -109.1, -0.433), (54.31, -44.2, -0.433), (54.31, -57.19, -0.433), (54.31, -70.18, -0.433), (54.31, -83.17, -0.433), (54.31, -96.16, -0.433), (54.31, -109.1, -0.433), (-50.26, -44.2, -0.433), (-50.26, -57.19, -0.433), (-50.26, -70.18, -0.433), (-50.26, -83.17, -0.433), (-50.26, -96.16, -0.433), (-50.26, -109.1, -0.433), (-13.52, -52.39, -8.007), (-13.52, -73.57, -8.007), (-13.52, -94.75, -8.007), (-13.52, -115.9, -8.007), (-13.52, -137.1, -8.007), (-13.52, -158.3, -8.007), (-13.52, -158.3, -10.57), (-13.52, -137.1, -10.57), (-13.52, -115.9, -10.57), (-13.52, -94.75, -10.57), (-13.52, -73.57, -10.57), (-13.52, -52.39, -10.57), (12.99, -158.2, -10.57), (12.99, -137.0, -10.57), (12.99, -115.8, -10.57), (12.99, -94.68, -10.57), (12.99, -73.53, -10.57), (12.99, -52.37, -10.57), (12.99, -52.37, -8.007), (12.99, -73.53, -8.007), (12.99, -94.68, -8.007), (12.99, -115.8, -8.007), (12.99, -137.0, -8.007), (12.99, -158.2, -8.007), (6.941, -53.68, -8.007), (6.941, -76.16, -8.007), (6.941, -98.64, -8.007), (6.941, -121.1, -8.007), (6.941, -143.6, -8.007), (6.941, -166.1, -8.007), (6.941, -166.1, -10.57), (6.941, -143.6, -10.57), (6.941, -121.1, -10.57), (6.941, -98.64, -10.57), (6.941, -76.16, -10.57), (6.941, -53.68, -10.57), (-6.997, -53.84, -8.007), (-6.997, -76.48, -8.007), (-6.997, -99.11, -8.007), (-6.997, -121.7, -8.007), (-6.997, -144.4, -8.007), (-6.997, -167.0, -8.007), (-6.997, -167.0, -10.57), (-6.997, -144.4, -10.57), (-6.997, -121.7, -10.57), (-6.997, -99.11, -10.57), (-6.997, -76.48, -10.57), (-6.997, -53.84, -10.57), (34.24, -125.5, -10.57), (34.24, -109.8, -10.57), (34.24, -94.06, -10.57), (34.24, -78.35, -10.57), (34.24, -62.63, -10.57), (34.24, -46.92, -10.57), (29.24, -141.8, -10.57), (29.24, -123.4, -10.57), (29.24, -105.0, -10.57), (29.24, -86.52, -10.57), (29.24, -68.08, -10.57), (29.24, -49.64, -10.57), (34.24, -46.92, -8.007), (34.24, -62.63, -8.007), (34.24, -78.35, -8.007), (34.24, -94.06, -8.007), (34.24, -109.8, -8.007), (34.24, -125.5, -8.007), (29.24, -49.64, -8.007), (29.24, -68.08, -8.007), (29.24, -86.52, -8.007), (29.24, -105.0, -8.007), (29.24, -123.4, -8.007), (29.24, -141.8, -8.007), (-29.68, -49.66, -8.007), (-29.68, -68.11, -8.007), (-29.68, -86.56, -8.007), (-29.68, -105.0, -8.007), (-29.68, -123.5, -8.007), (-29.68, -141.9, -8.007), (-34.1, -46.93, -8.007), (-34.1, -62.65, -8.007), (-34.1, -78.37, -8.007), (-34.1, -94.09, -8.007), (-34.1, -109.8, -8.007), (-34.1, -125.5, -8.007), (-29.68, -141.9, -10.57), (-29.68, -123.5, -10.57), (-29.68, -105.0, -10.57), (-29.68, -86.56, -10.57), (-29.68, -68.11, -10.57), (-29.68, -49.66, -10.57), (-34.1, -125.5, -10.57), (-34.1, -109.8, -10.57), (-34.1, -94.09, -10.57), (-34.1, -78.37, -10.57), (-34.1, -62.65, -10.57), (-34.1, -46.93, -10.57), (37.5, 68.47, -8.007), (37.5, 68.47, -0.433), (37.5, 54.23, -8.007), (37.5, 54.23, -0.433), (37.5, 39.99, -8.007), (37.5, 25.75, -8.007), (37.5, 39.99, -0.433), (37.5, 25.75, -0.433), (37.5, 11.51, -8.007), (37.5, -2.73, -8.007), (37.5, 11.51, -0.433), (37.5, -2.73, -0.433), (37.5, -31.21, -8.007), (37.5, -31.21, -0.433), (37.5, -16.97, -8.007), (37.5, -16.97, -0.433), (37.5, -44.2, -8.007), (37.5, -57.19, -8.007), (37.5, -44.2, -0.433), (37.5, -57.19, -0.433), (37.5, -70.18, -8.007), (37.5, -83.17, -8.007), (37.5, -70.18, -0.433), (37.5, -83.17, -0.433), (-37.26, -70.18, -8.007), (-37.26, -83.17, -8.007), (-37.26, -70.18, -0.433), (-37.26, -83.17, -0.433), (-37.26, -44.2, -8.007), (-37.26, -57.19, -8.007), (-37.26, -44.2, -0.433), (-37.26, -57.19, -0.433), (-37.26, -31.21, -8.007), (-37.26, -31.21, -0.433), (-37.26, -16.97, -8.007), (-37.26, -16.97, -0.433), (-37.26, 11.51, -8.007), (-37.26, -2.73, -8.007), (-37.26, 11.51, -0.433), (-37.26, -2.73, -0.433), (-37.26, 39.99, -8.007), (-37.26, 25.75, -8.007), (-37.26, 39.99, -0.433), (-37.26, 25.75, -0.433), (-37.26, 68.47, -8.007), (-37.26, 68.47, -0.433), (-37.26, 54.23, -8.007), (-37.26, 54.23, -0.433), (-36.9, -37.53, 43.62), (-36.9, 21.78, 43.62), (34.52, -37.53, 41.06), (34.52, 21.78, 41.06), (-14.08, -35.03, 43.62), (-11.41, 27.31, 43.62), (12.55, -35.03, 41.06), (10.73, 27.31, 41.06), (-14.08, -35.03, 41.06), (-11.41, 27.31, 41.06), (12.55, -35.03, 43.62), (10.73, 27.31, 43.62), (-36.9, -37.53, 41.06), (-36.9, 21.78, 41.06), (34.52, -37.53, 43.62), (34.52, 21.78, 43.62), (30.74, -37.53, 43.62), (30.74, 21.78, 43.62), (-1.191, -35.34, 43.62), (-1.191, 27.16, 43.62), (-1.191, -35.34, 41.06), (-1.191, 27.16, 41.06), (29.84, -37.53, 41.06), (30.29, 21.78, 41.06), (-36.9, -37.53, 50.16), (-36.9, 21.78, 50.16), (34.52, -37.53, 50.16), (34.52, 21.78, 50.16), (30.74, -37.53, 50.16), (30.74, 21.78, 50.16), (-33.13, -37.53, 41.06), (-33.13, 21.78, 41.06), (-33.13, -37.53, 43.62), (-33.13, 21.78, 43.62), (-33.13, -37.53, 50.16), (-33.13, 21.78, 50.16), (25.28, -37.65, 43.62), (25.28, 21.72, 43.62), (19.83, -37.77, 43.62), (19.83, 21.66, 43.62), (19.83, -37.77, 41.06), (19.83, 21.66, 41.06), (25.28, -37.65, 41.06), (25.28, 21.72, 41.06), (-28.72, 21.73, 41.06), (-28.72, -37.63, 41.06), (-28.72, 21.73, 43.62), (-28.72, -37.63, 43.62), (-18.73, 115.9, 43.62), (-18.73, 115.9, 41.06), (-22.73, -128.3, 41.06), (-22.73, 153.5, 43.62), (-22.73, 153.5, 41.06), (-22.73, 159.5, 43.62), (-22.73, 159.5, 41.06), (-22.73, -133.4, 41.06), (-22.73, -133.4, 43.62), (-18.73, 85.37, 41.06), (-18.73, 85.37, 43.62), (-22.73, -128.3, 43.62), (-22.73, 153.5, 50.16), (-22.73, 159.5, 50.16), (-22.73, -133.4, 50.16), (-22.73, -128.3, 50.16), (-22.73, -103.6, 41.06), (-22.73, -97.18, 41.06), (-22.73, -103.6, 43.62), (-22.73, -97.18, 43.62), (-21.4, -36.33, 41.06), (-20.06, 24.52, 41.06), (-21.4, -36.33, 43.62), (-20.06, 24.52, 43.62), (19.83, 21.66, 50.03), (19.83, -37.77, 50.03), (-1.191, 27.16, 50.03), (-1.191, -35.34, 50.03), (-20.06, 24.52, 50.03), (-21.4, -36.33, 50.03), (10.73, 27.31, 50.03), (12.55, -35.03, 50.03), (-11.41, 27.31, 50.03), (-14.08, -35.03, 50.03)], [], [(28, 10, 1, 9), (34, 19, 0, 13), (46, 6, 3, 16), (13, 0, 12, 22), (759, 762, 11, 25), (750, 747, 10, 28), (2, 15, 20, 4), (765, 14, 21, 766), (798, 13, 22, 797), (763, 761, 23, 5), (781, 760, 24, 767), (782, 759, 25, 796), (746, 748, 26, 6), (780, 749, 27, 768), (783, 750, 28, 791), (6, 26, 7, 3), (768, 27, 8, 764), (791, 28, 9, 799), (9, 1, 17, 31), (828, 823, 65, 85), (3, 7, 29, 16), (764, 8, 30, 769), (799, 9, 31, 790), (822, 826, 83, 64), (842, 827, 84, 770), (844, 828, 85, 789), (831, 825, 19, 34), (824, 829, 32, 18), (843, 830, 33, 772), (845, 831, 34, 795), (18, 32, 15, 2), (772, 33, 14, 765), (795, 34, 13, 798), (0, 19, 35, 12), (825, 70, 36, 832), (762, 758, 37, 11), (840, 757, 38, 833), (747, 751, 39, 10), (838, 752, 40, 834), (10, 39, 17, 1), (834, 40, 65, 823), (18, 2, 4, 42), (755, 763, 5, 44), (754, 746, 6, 46), (824, 18, 42, 835), (841, 755, 44, 836), (839, 754, 46, 837), (837, 46, 16, 822), (79, 56, 48, 57), (91, 60, 47, 69), (103, 63, 50, 53), (60, 73, 59, 47), (804, 76, 58, 801), (815, 79, 57, 812), (49, 51, 71, 62), (774, 775, 72, 61), (793, 792, 73, 60), (800, 52, 74, 802), (809, 776, 75, 803), (810, 787, 76, 804), (811, 53, 77, 813), (820, 777, 78, 814), (821, 786, 79, 815), (53, 50, 54, 77), (777, 773, 55, 78), (786, 794, 56, 79), (56, 82, 66, 48), (859, 85, 65, 856), (50, 63, 80, 54), (773, 778, 81, 55), (794, 785, 82, 56), (857, 64, 83, 861), (853, 770, 84, 860), (850, 789, 85, 859), (868, 91, 69, 854), (855, 68, 89, 858), (852, 779, 90, 869), (851, 784, 91, 868), (68, 49, 62, 89), (779, 774, 61, 90), (784, 793, 60, 91), (47, 59, 92, 69), (854, 867, 93, 70), (801, 58, 94, 805), (849, 866, 95, 806), (812, 57, 96, 816), (847, 865, 97, 817), (57, 48, 66, 96), (865, 856, 65, 97), (68, 99, 51, 49), (808, 101, 52, 800), (819, 103, 53, 811), (855, 864, 99, 68), (848, 863, 101, 808), (846, 862, 103, 819), (862, 857, 63, 103), (1359, 109, 105, 1371), (152, 179, 126, 124), (171, 111, 107, 170), (184, 108, 104, 182), (1381, 146, 106, 1361), (515, 138, 199, 529), (167, 130, 197, 213), (120, 113, 114, 121), (513, 116, 119, 509), (122, 117, 118, 123), (1427, 1415, 115, 1367), (1379, 121, 114, 1365), (1397, 507, 113, 1369), (1377, 120, 112, 1363), (112, 120, 121, 115), (116, 122, 123, 119), (1367, 115, 121, 1379), (1369, 113, 120, 1377), (148, 124, 126, 151), (130, 128, 105, 109), (150, 133, 106, 146), (155, 181, 127, 156), (173, 108, 188, 216), (1411, 139, 136, 1412), (135, 134, 114, 113), (140, 141, 131, 129), (519, 163, 212, 531), (167, 181, 128, 130), (185, 105, 128, 158), (112, 115, 129, 131), (147, 111, 191, 203), (161, 179, 133, 150), (110, 106, 133, 132), (533, 219, 178, 523), (168, 169, 142, 143), (178, 153, 134, 135), (166, 136, 142, 169), (143, 142, 136, 139), (1401, 510, 146, 1381), (111, 147, 145, 107), (569, 223, 187, 561), (514, 148, 151, 516), (504, 150, 146, 510), (130, 109, 189, 197), (506, 144, 149, 502), (524, 161, 150, 504), (1404, 588, 183, 1391), (118, 165, 177, 123), (508, 521, 175, 145), (1409, 180, 220, 1418), (1413, 1408, 165, 118), (207, 208, 157, 154), (204, 195, 124, 148), (1419, 200, 139, 1411), (550, 171, 170, 536), (125, 127, 181, 167), (219, 199, 138, 178), (1373, 110, 190, 1385), (123, 177, 164, 119), (581, 154, 157, 578), (108, 173, 172, 104), (145, 175, 170, 107), (1371, 105, 185, 1389), (125, 159, 156, 127), (198, 190, 110, 132), (587, 185, 158, 579), (159, 125, 196, 209), (132, 133, 179, 152), (516, 151, 161, 524), (158, 128, 181, 155), (582, 155, 156, 584), (502, 149, 160, 522), (141, 140, 169, 168), (104, 172, 186, 182), (586, 184, 182, 585), (578, 157, 183, 588), (160, 149, 205, 210), (141, 168, 180, 131), (579, 158, 155, 582), (129, 166, 169, 140), (138, 137, 153, 178), (151, 126, 179, 161), (1393, 221, 189, 1383), (208, 197, 189, 221), (210, 206, 195, 204), (207, 213, 197, 208), (202, 190, 198, 205), (214, 201, 200, 220), (1385, 190, 202, 1387), (532, 210, 204, 528), (222, 223, 216, 188), (191, 215, 217, 203), (192, 212, 218, 194), (527, 531, 212, 192), (209, 196, 213, 207), (194, 218, 211, 193), (205, 198, 206, 210), (592, 593, 223, 222), (591, 209, 207, 590), (1414, 117, 193, 1420), (208, 221, 183, 157), (1421, 211, 162, 1417), (176, 162, 211, 218), (202, 205, 149, 144), (1383, 189, 109, 1359), (214, 220, 180, 168), (1387, 202, 144, 1375), (222, 188, 108, 184), (206, 198, 132, 152), (200, 201, 143, 139), (527, 192, 116, 513), (215, 191, 111, 171), (152, 124, 195, 206), (194, 193, 117, 122), (163, 176, 218, 212), (168, 143, 201, 214), (213, 196, 125, 167), (122, 116, 192, 194), (1243, 1177, 254, 368), (259, 262, 240, 235), (363, 362, 231, 229), (365, 364, 228, 230), (1141, 245, 284, 1201), (366, 365, 230, 253), (261, 258, 234, 241), (1213, 279, 260, 1159), (242, 246, 237, 233), (258, 256, 238, 234), (240, 244, 239, 235), (257, 259, 235, 239), (663, 285, 244, 655), (362, 367, 252, 231), (1189, 261, 241, 1135), (1244, 366, 253, 1147), (372, 294, 255, 369), (1153, 225, 293, 1195), (232, 236, 247, 243), (1165, 1171, 246, 242), (234, 238, 245, 241), (653, 655, 244, 240), (257, 239, 286, 280), (236, 232, 248, 250), (233, 237, 251, 249), (391, 290, 229, 385), (242, 233, 249, 224), (232, 243, 227, 248), (1165, 242, 224, 1183), (380, 255, 294, 390), (1297, 1159, 260, 703), (669, 292, 226, 659), (283, 288, 237, 246), (715, 707, 258, 261), (711, 709, 259, 257), (707, 705, 256, 258), (709, 713, 262, 259), (1304, 715, 261, 1189), (1063, 967, 269, 379), (979, 273, 264, 985), (1064, 370, 268, 997), (374, 291, 228, 364), (955, 961, 267, 265), (1130, 1136, 266, 264), (245, 238, 287, 284), (955, 265, 271, 973), (1117, 1009, 272, 717), (1124, 695, 273, 979), (1207, 1195, 293, 283), (285, 286, 239, 244), (373, 290, 294, 372), (280, 286, 498, 495), (1021, 1033, 275, 276), (661, 263, 278, 667), (495, 494, 278, 280), (645, 247, 282, 665), (382, 228, 291, 392), (284, 287, 490, 489), (371, 295, 291, 374), (1027, 1015, 277, 274), (389, 295, 254, 381), (1207, 283, 246, 1171), (1213, 1201, 284, 279), (719, 279, 281, 725), (492, 488, 283, 293), (723, 280, 278, 721), (281, 287, 238, 256), (251, 237, 288, 296), (247, 236, 289, 282), (363, 229, 290, 373), (368, 254, 295, 371), (297, 289, 236, 250), (1010, 318, 310, 986), (318, 319, 311, 310), (980, 986, 310, 308), (308, 310, 311, 309), (1312, 1310, 314, 998), (324, 325, 315, 314), (679, 646, 303, 378), (378, 303, 302, 377), (650, 307, 309, 652), (307, 306, 308, 309), (680, 375, 313, 656), (375, 376, 312, 313), (642, 644, 301, 299), (299, 301, 300, 298), (642, 299, 305, 648), (299, 298, 304, 305), (732, 660, 317, 727), (727, 317, 316, 729), (737, 697, 307, 650), (697, 699, 306, 307), (664, 668, 325, 321), (321, 325, 324, 320), (316, 322, 1355, 1354), (316, 317, 323, 322), (956, 300, 320, 1016), (300, 301, 321, 320), (666, 662, 319, 323), (323, 319, 318, 322), (722, 338, 331, 710), (700, 326, 337, 720), (1255, 1219, 327, 381), (387, 383, 329, 333), (385, 384, 330, 331), (383, 382, 328, 329), (384, 386, 332, 330), (1256, 387, 333, 1220), (1075, 1039, 334, 388), (1076, 395, 335, 1040), (704, 328, 339, 724), (718, 336, 327, 702), (389, 336, 339, 392), (391, 338, 337, 390), (683, 671, 340, 393), (401, 426, 475, 433), (684, 396, 342, 672), (396, 397, 343, 342), (632, 356, 352, 624), (622, 351, 356, 632), (614, 346, 351, 622), (608, 349, 348, 610), (636, 357, 350, 620), (1268, 628, 355, 1226), (640, 638, 360, 361), (630, 353, 357, 636), (688, 640, 361, 676), (1285, 1237, 353, 630), (693, 675, 349, 608), (628, 612, 344, 355), (614, 616, 347, 346), (1093, 1051, 359, 606), (1100, 634, 358, 1052), (612, 618, 345, 344), (616, 626, 354, 347), (620, 350, 345, 618), (1237, 1243, 368, 353), (346, 347, 362, 363), (344, 345, 364, 365), (355, 344, 365, 366), (347, 354, 367, 362), (1226, 355, 366, 1244), (356, 372, 369, 352), (1051, 1063, 379, 359), (1052, 358, 370, 1064), (350, 374, 364, 345), (351, 373, 372, 356), (357, 371, 374, 350), (346, 363, 373, 351), (353, 368, 371, 357), (675, 679, 378, 349), (449, 442, 476, 477), (676, 361, 375, 680), (361, 360, 376, 375), (338, 391, 385, 331), (326, 380, 390, 337), (328, 382, 392, 339), (336, 389, 381, 327), (1177, 1255, 381, 254), (253, 230, 383, 387), (229, 231, 384, 385), (230, 228, 382, 383), (231, 252, 386, 384), (1147, 253, 387, 1256), (967, 1075, 388, 269), (997, 268, 395, 1076), (295, 389, 392, 291), (290, 391, 390, 294), (646, 683, 393, 303), (303, 393, 394, 302), (656, 313, 396, 684), (313, 312, 397, 396), (405, 449, 477, 431), (474, 475, 426, 414), (425, 409, 348, 349), (417, 429, 406, 422), (423, 407, 408, 424), (378, 377, 438, 454), (424, 408, 409, 425), (455, 439, 440, 456), (438, 409, 408, 439), (441, 406, 429, 398), (454, 438, 439, 455), (377, 348, 409, 438), (432, 474, 414, 437), (435, 416, 417, 434), (470, 421, 341, 394), (437, 414, 415, 436), (474, 432, 433, 475), (436, 415, 416, 435), (457, 441, 398, 434), (436, 400, 401, 437), (437, 401, 433, 432), (478, 470, 394, 393), (398, 429, 428, 399), (439, 408, 407, 440), (456, 440, 441, 457), (434, 398, 399, 435), (440, 407, 406, 441), (454, 425, 349, 378), (415, 427, 428, 416), (422, 406, 407, 423), (399, 428, 427, 400), (400, 427, 426, 401), (431, 477, 476, 430), (435, 399, 400, 436), (414, 426, 427, 415), (416, 428, 429, 417), (434, 417, 422, 457), (457, 422, 423, 456), (456, 423, 424, 455), (455, 424, 425, 454), (340, 341, 421, 450), (450, 421, 420, 451), (451, 420, 419, 452), (452, 419, 418, 453), (453, 418, 445, 446), (446, 445, 444, 447), (447, 444, 443, 448), (448, 443, 442, 449), (393, 340, 450, 478), (478, 450, 451, 479), (479, 451, 452, 480), (480, 452, 453, 481), (481, 453, 446, 402), (402, 446, 447, 403), (403, 447, 448, 404), (404, 448, 449, 405), (430, 476, 442, 469), (469, 442, 443, 468), (468, 443, 444, 467), (467, 444, 445, 466), (466, 445, 418, 473), (473, 418, 419, 472), (472, 419, 420, 471), (471, 420, 421, 470), (431, 430, 469, 405), (463, 462, 469, 468), (404, 468, 467, 403), (466, 402, 413, 411), (402, 466, 473, 481), (484, 482, 481, 473), (480, 472, 471, 479), (461, 460, 471, 470), (458, 460, 461, 459), (460, 458, 479, 471), (478, 479, 458, 459), (470, 478, 459, 461), (482, 484, 485, 483), (485, 484, 473, 472), (480, 481, 482, 483), (472, 480, 483, 485), (412, 410, 411, 413), (402, 403, 412, 413), (410, 412, 403, 467), (411, 410, 467, 466), (464, 462, 463, 465), (468, 404, 465, 463), (404, 405, 464, 465), (462, 464, 405, 469), (486, 489, 490, 487), (488, 492, 493, 491), (293, 296, 493, 492), (279, 284, 489, 486), (488, 491, 288, 283), (296, 288, 491, 493), (486, 487, 281, 279), (487, 490, 287, 281), (495, 498, 497, 494), (499, 501, 500, 496), (292, 282, 496, 500), (282, 289, 499, 496), (501, 499, 289, 297), (494, 497, 285, 278), (497, 498, 286, 285), (297, 292, 500, 501), (148, 514, 528, 204), (514, 515, 529, 528), (147, 512, 508, 145), (512, 513, 509, 508), (1375, 144, 506, 1395), (1395, 506, 507, 1397), (174, 518, 530, 217), (518, 519, 531, 530), (210, 532, 522, 160), (532, 533, 523, 522), (1365, 114, 511, 1399), (1399, 511, 510, 1401), (138, 515, 517, 137), (515, 514, 516, 517), (134, 505, 511, 114), (505, 504, 510, 511), (113, 507, 503, 135), (507, 506, 502, 503), (153, 525, 505, 134), (525, 524, 504, 505), (119, 164, 520, 509), (509, 520, 521, 508), (137, 517, 525, 153), (517, 516, 524, 525), (135, 503, 523, 178), (503, 502, 522, 523), (219, 533, 529, 199), (533, 532, 528, 529), (203, 217, 530, 526), (526, 530, 531, 527), (203, 526, 512, 147), (526, 527, 513, 512), (173, 534, 548, 172), (534, 535, 549, 548), (175, 558, 536, 170), (558, 559, 537, 536), (1408, 1422, 544, 165), (1422, 1423, 545, 544), (177, 556, 542, 164), (556, 557, 543, 542), (519, 573, 546, 163), (573, 572, 547, 546), (176, 554, 540, 162), (554, 555, 541, 540), (165, 544, 556, 177), (544, 545, 557, 556), (163, 546, 554, 176), (546, 547, 555, 554), (521, 577, 558, 175), (604, 599, 558, 577), (1392, 568, 560, 1390), (568, 569, 561, 560), (589, 596, 561, 187), (596, 597, 560, 561), (1372, 551, 537, 1360), (551, 550, 536, 537), (171, 550, 564, 215), (550, 551, 565, 564), (172, 548, 539, 186), (548, 549, 538, 539), (223, 569, 562, 216), (569, 568, 563, 562), (215, 564, 566, 217), (564, 565, 567, 566), (216, 562, 534, 173), (562, 563, 535, 534), (217, 566, 552, 174), (566, 567, 553, 552), (174, 552, 571, 518), (552, 553, 570, 571), (518, 571, 573, 519), (571, 570, 572, 573), (164, 542, 575, 520), (542, 543, 574, 575), (520, 575, 577, 521), (575, 574, 576, 577), (1389, 185, 587, 1402), (159, 583, 584, 156), (1429, 1416, 588, 1404), (154, 581, 590, 207), (182, 186, 580, 585), (209, 591, 583, 159), (1409, 581, 578, 1406), (1415, 587, 579, 1407), (1410, 582, 584, 1412), (1414, 586, 585, 1413), (1406, 578, 588, 1416), (1407, 579, 582, 1410), (1420, 1421, 593, 592), (1419, 591, 590, 1418), (184, 586, 592, 222), (223, 593, 589, 187), (186, 539, 594, 580), (577, 576, 605, 604), (1417, 1424, 596, 589), (1424, 1425, 597, 596), (539, 538, 601, 600), (559, 558, 599, 598), (595, 594, 603, 602), (594, 539, 600, 603), (576, 559, 598, 605), (604, 605, 598, 599), (600, 601, 602, 603), (602, 601, 538, 595), (292, 633, 625, 226), (633, 632, 624, 625), (297, 623, 633, 292), (623, 622, 632, 633), (250, 615, 623, 297), (615, 614, 622, 623), (315, 609, 611, 314), (609, 608, 610, 611), (293, 637, 621, 296), (637, 636, 620, 621), (1183, 224, 629, 1262), (1262, 629, 628, 1268), (305, 304, 639, 641), (641, 639, 638, 640), (225, 631, 637, 293), (631, 630, 636, 637), (648, 305, 641, 686), (686, 641, 640, 688), (1153, 1279, 631, 225), (1279, 1285, 630, 631), (658, 691, 609, 315), (691, 693, 608, 609), (224, 249, 613, 629), (629, 613, 612, 628), (250, 248, 617, 615), (615, 617, 616, 614), (1003, 1087, 607, 270), (1087, 1093, 606, 607), (973, 271, 635, 1094), (1094, 635, 634, 1100), (249, 251, 619, 613), (613, 619, 618, 612), (248, 227, 627, 617), (617, 627, 626, 616), (296, 621, 619, 251), (621, 620, 618, 619), (319, 662, 654, 311), (662, 663, 655, 654), (309, 311, 654, 652), (652, 654, 655, 653), (325, 668, 658, 315), (668, 669, 659, 658), (317, 660, 666, 323), (660, 661, 667, 666), (301, 644, 664, 321), (644, 645, 665, 664), (369, 255, 647, 678), (678, 647, 646, 679), (262, 651, 653, 240), (651, 650, 652, 653), (367, 681, 657, 252), (681, 680, 656, 657), (243, 247, 645, 643), (643, 645, 644, 642), (243, 643, 649, 227), (643, 642, 648, 649), (701, 263, 661, 730), (730, 661, 660, 732), (713, 735, 651, 262), (735, 737, 650, 651), (282, 292, 669, 665), (665, 669, 668, 664), (278, 285, 663, 667), (667, 663, 662, 666), (380, 326, 670, 682), (682, 670, 671, 683), (386, 685, 673, 332), (685, 684, 672, 673), (626, 689, 677, 354), (689, 688, 676, 677), (624, 352, 674, 692), (692, 674, 675, 693), (352, 369, 678, 674), (674, 678, 679, 675), (354, 677, 681, 367), (677, 676, 680, 681), (255, 380, 682, 647), (647, 682, 683, 646), (252, 657, 685, 386), (657, 656, 684, 685), (227, 649, 687, 627), (649, 648, 686, 687), (627, 687, 689, 626), (687, 686, 688, 689), (226, 625, 690, 659), (659, 690, 691, 658), (625, 624, 692, 690), (745, 744, 732, 733), (1219, 1291, 702, 327), (1291, 1297, 703, 702), (333, 329, 706, 714), (714, 706, 707, 715), (331, 330, 708, 710), (710, 708, 709, 711), (329, 328, 704, 706), (706, 704, 705, 707), (330, 332, 712, 708), (708, 712, 713, 709), (1220, 333, 714, 1298), (1298, 714, 715, 1304), (1039, 1111, 716, 334), (1111, 1117, 717, 716), (1040, 335, 694, 1118), (1118, 694, 695, 1124), (336, 718, 724, 339), (718, 719, 725, 724), (338, 722, 720, 337), (722, 723, 721, 720), (671, 733, 726, 340), (733, 732, 727, 726), (340, 726, 728, 341), (726, 727, 729, 728), (672, 342, 696, 736), (736, 696, 697, 737), (342, 343, 698, 696), (696, 698, 699, 697), (280, 723, 711, 257), (723, 722, 710, 711), (263, 701, 721, 278), (701, 700, 720, 721), (256, 705, 725, 281), (705, 704, 724, 725), (279, 719, 703, 260), (719, 718, 702, 703), (326, 700, 731, 670), (700, 701, 730, 731), (670, 731, 733, 671), (693, 691, 739, 741), (332, 673, 734, 712), (712, 734, 735, 713), (673, 672, 736, 734), (734, 736, 737, 735), (738, 740, 741, 739), (743, 742, 744, 745), (730, 732, 744, 742), (740, 738, 690, 692), (741, 740, 692, 693), (743, 745, 733, 731), (731, 730, 742, 743), (691, 690, 738, 739), (25, 11, 747, 750), (5, 23, 748, 746), (767, 24, 749, 780), (796, 25, 750, 783), (11, 37, 751, 747), (833, 38, 752, 838), (44, 5, 746, 754), (836, 44, 754, 839), (832, 36, 757, 840), (797, 22, 759, 782), (835, 42, 755, 841), (766, 21, 760, 781), (4, 20, 761, 763), (12, 35, 758, 762), (42, 4, 763, 755), (22, 12, 762, 759), (15, 765, 766, 20), (761, 781, 767, 23), (748, 780, 768, 26), (26, 768, 764, 7), (7, 764, 769, 29), (826, 842, 770, 83), (829, 843, 772, 32), (32, 772, 765, 15), (62, 71, 775, 774), (802, 74, 776, 809), (813, 77, 777, 820), (77, 54, 773, 777), (54, 80, 778, 773), (861, 83, 770, 853), (858, 89, 779, 852), (89, 62, 774, 779), (23, 767, 780, 748), (20, 766, 781, 761), (8, 799, 790, 30), (61, 72, 792, 793), (814, 78, 786, 821), (78, 55, 794, 786), (27, 791, 799, 8), (827, 844, 789, 84), (55, 81, 785, 794), (760, 782, 796, 24), (749, 783, 791, 27), (24, 796, 783, 749), (803, 75, 787, 810), (90, 61, 793, 784), (869, 90, 784, 851), (21, 797, 782, 760), (830, 845, 795, 33), (14, 798, 797, 21), (33, 795, 798, 14), (860, 84, 789, 850), (73, 804, 801, 59), (51, 800, 802, 71), (775, 809, 803, 72), (792, 810, 804, 73), (59, 801, 805, 92), (867, 849, 806, 93), (99, 808, 800, 51), (864, 848, 808, 99), (71, 802, 809, 775), (72, 803, 810, 792), (76, 815, 812, 58), (52, 811, 813, 74), (776, 820, 814, 75), (787, 821, 815, 76), (58, 812, 816, 94), (866, 847, 817, 95), (101, 819, 811, 52), (863, 846, 819, 101), (74, 813, 820, 776), (75, 814, 821, 787), (31, 17, 823, 828), (16, 29, 826, 822), (769, 30, 827, 842), (790, 31, 828, 844), (88, 70, 825, 831), (67, 86, 829, 824), (771, 87, 830, 843), (788, 88, 831, 845), (19, 825, 832, 35), (758, 840, 833, 37), (751, 838, 834, 39), (39, 834, 823, 17), (67, 824, 835, 41), (756, 841, 836, 43), (753, 839, 837, 45), (45, 837, 822, 64), (37, 833, 838, 751), (43, 836, 839, 753), (35, 832, 840, 758), (41, 835, 841, 756), (29, 769, 842, 826), (86, 771, 843, 829), (30, 790, 844, 827), (87, 788, 845, 830), (771, 852, 869, 87), (805, 94, 866, 849), (788, 851, 868, 88), (69, 92, 867, 854), (80, 861, 853, 778), (87, 869, 851, 788), (96, 66, 856, 865), (818, 102, 862, 846), (807, 100, 863, 848), (67, 98, 864, 855), (67, 855, 858, 86), (88, 868, 854, 70), (81, 860, 850, 785), (102, 64, 857, 862), (94, 816, 847, 866), (98, 807, 848, 864), (86, 858, 852, 771), (82, 859, 856, 66), (816, 96, 865, 847), (100, 818, 846, 863), (63, 857, 861, 80), (92, 805, 849, 867), (785, 850, 859, 82), (778, 853, 860, 81), (874, 870, 871, 875), (876, 871, 870, 877), (880, 876, 877, 881), (881, 874, 875, 880), (878, 873, 872, 879), (888, 878, 879, 889), (887, 872, 873, 886), (885, 884, 887, 886), (882, 884, 885, 883), (884, 882, 889, 887), (888, 889, 882, 883), (886, 888, 883, 885), (894, 890, 891, 895), (896, 891, 890, 897), (900, 896, 897, 901), (901, 894, 895, 900), (898, 893, 892, 899), (908, 898, 899, 909), (907, 892, 893, 906), (905, 904, 907, 906), (902, 904, 905, 903), (904, 902, 909, 907), (908, 909, 902, 903), (906, 908, 903, 905), (914, 910, 911, 915), (916, 911, 910, 917), (920, 916, 917, 921), (921, 914, 915, 920), (918, 913, 912, 919), (928, 918, 919, 929), (927, 912, 913, 926), (925, 924, 927, 926), (922, 924, 925, 923), (924, 922, 929, 927), (928, 929, 922, 923), (926, 928, 923, 925), (934, 930, 931, 935), (936, 931, 930, 937), (940, 936, 937, 941), (941, 934, 935, 940), (938, 933, 932, 939), (948, 938, 939, 949), (947, 932, 933, 946), (945, 944, 947, 946), (942, 944, 945, 943), (944, 942, 949, 947), (948, 949, 942, 943), (946, 948, 943, 945), (377, 302, 962, 1058), (1058, 962, 963, 1059), (1059, 963, 964, 1060), (1060, 964, 965, 1061), (1061, 965, 966, 1062), (1062, 966, 967, 1063), (306, 974, 980, 308), (974, 975, 981, 980), (975, 976, 982, 981), (976, 977, 983, 982), (977, 978, 984, 983), (978, 979, 985, 984), (376, 1069, 992, 312), (1069, 1068, 993, 992), (1068, 1067, 994, 993), (1067, 1066, 995, 994), (1066, 1065, 996, 995), (1065, 1064, 997, 996), (298, 300, 956, 950), (950, 956, 957, 951), (951, 957, 958, 952), (952, 958, 959, 953), (953, 959, 960, 954), (954, 960, 961, 955), (298, 950, 968, 304), (950, 951, 969, 968), (951, 952, 970, 969), (952, 953, 971, 970), (953, 954, 972, 971), (954, 955, 973, 972), (729, 316, 1004, 1112), (1112, 1004, 1005, 1113), (1113, 1005, 1006, 1114), (1114, 1006, 1007, 1115), (1115, 1007, 1008, 1116), (1116, 1008, 1009, 1117), (699, 1129, 974, 306), (1129, 1128, 975, 974), (1128, 1127, 976, 975), (1127, 1126, 977, 976), (1126, 1125, 978, 977), (1125, 1124, 979, 978), (320, 324, 1028, 1016), (1016, 1028, 1029, 1017), (1017, 1029, 1030, 1018), (1018, 1030, 1031, 1019), (1019, 1031, 1032, 1020), (1020, 1032, 1033, 1021), (322, 318, 1010, 1022), (1022, 1010, 1011, 1023), (1023, 1011, 1012, 1024), (1024, 1012, 1013, 1025), (1025, 1013, 1014, 1026), (1026, 1014, 1015, 1027), (277, 1015, 991, 266), (1015, 1014, 990, 991), (1014, 1013, 989, 990), (1013, 1012, 988, 989), (1012, 1011, 987, 988), (1011, 1010, 986, 987), (264, 266, 991, 985), (985, 991, 990, 984), (984, 990, 989, 983), (983, 989, 988, 982), (982, 988, 987, 981), (981, 987, 986, 980), (1033, 1003, 1324, 1325), (1033, 1032, 1002, 1003), (1319, 1318, 1001, 1002), (1031, 1030, 1000, 1001), (1317, 1315, 1000, 1030), (1029, 1028, 998, 999), (1342, 1343, 274, 272), (1009, 1008, 1026, 1027), (1349, 1348, 1025, 1026), (1007, 1006, 1024, 1025), (1351, 1353, 1024, 1006), (1005, 1004, 1022, 1023), (267, 961, 1021, 276), (961, 960, 1020, 1021), (960, 959, 1019, 1020), (959, 958, 1018, 1019), (958, 957, 1017, 1018), (957, 956, 1016, 1017), (394, 341, 1034, 1070), (1070, 1034, 1035, 1071), (1071, 1035, 1036, 1072), (1072, 1036, 1037, 1073), (1073, 1037, 1038, 1074), (1074, 1038, 1039, 1075), (397, 1081, 1045, 343), (1081, 1080, 1044, 1045), (1080, 1079, 1043, 1044), (1079, 1078, 1042, 1043), (1078, 1077, 1041, 1042), (1077, 1076, 1040, 1041), (610, 348, 1046, 1088), (1088, 1046, 1047, 1089), (1089, 1047, 1048, 1090), (1090, 1048, 1049, 1091), (1091, 1049, 1050, 1092), (1092, 1050, 1051, 1093), (638, 1105, 1057, 360), (1105, 1104, 1056, 1057), (1104, 1103, 1055, 1056), (1103, 1102, 1054, 1055), (1102, 1101, 1053, 1054), (1101, 1100, 1052, 1053), (348, 377, 1058, 1046), (1046, 1058, 1059, 1047), (1047, 1059, 1060, 1048), (1048, 1060, 1061, 1049), (1049, 1061, 1062, 1050), (1050, 1062, 1063, 1051), (360, 1057, 1069, 376), (1057, 1056, 1068, 1069), (1056, 1055, 1067, 1068), (1055, 1054, 1066, 1067), (1054, 1053, 1065, 1066), (1053, 1052, 1064, 1065), (302, 394, 1070, 962), (962, 1070, 1071, 963), (963, 1071, 1072, 964), (964, 1072, 1073, 965), (965, 1073, 1074, 966), (966, 1074, 1075, 967), (312, 992, 1081, 397), (992, 993, 1080, 1081), (993, 994, 1079, 1080), (994, 995, 1078, 1079), (995, 996, 1077, 1078), (996, 997, 1076, 1077), (314, 611, 1082, 998), (998, 1082, 1083, 999), (999, 1083, 1084, 1000), (1000, 1084, 1085, 1001), (1001, 1085, 1086, 1002), (1002, 1086, 1087, 1003), (611, 610, 1088, 1082), (1082, 1088, 1089, 1083), (1083, 1089, 1090, 1084), (1084, 1090, 1091, 1085), (1085, 1091, 1092, 1086), (1086, 1092, 1093, 1087), (304, 968, 1099, 639), (968, 969, 1098, 1099), (969, 970, 1097, 1098), (970, 971, 1096, 1097), (971, 972, 1095, 1096), (972, 973, 1094, 1095), (639, 1099, 1105, 638), (1099, 1098, 1104, 1105), (1098, 1097, 1103, 1104), (1097, 1096, 1102, 1103), (1096, 1095, 1101, 1102), (1095, 1094, 1100, 1101), (341, 728, 1106, 1034), (1034, 1106, 1107, 1035), (1035, 1107, 1108, 1036), (1036, 1108, 1109, 1037), (1037, 1109, 1110, 1038), (1038, 1110, 1111, 1039), (728, 729, 1112, 1106), (1106, 1112, 1113, 1107), (1107, 1113, 1114, 1108), (1108, 1114, 1115, 1109), (1109, 1115, 1116, 1110), (1110, 1116, 1117, 1111), (343, 1045, 1123, 698), (1045, 1044, 1122, 1123), (1044, 1043, 1121, 1122), (1043, 1042, 1120, 1121), (1042, 1041, 1119, 1120), (1041, 1040, 1118, 1119), (698, 1123, 1129, 699), (1123, 1122, 1128, 1129), (1122, 1121, 1127, 1128), (1121, 1120, 1126, 1127), (1120, 1119, 1125, 1126), (1119, 1118, 1124, 1125), (379, 269, 1172, 1238), (1238, 1172, 1173, 1239), (1239, 1173, 1174, 1240), (1240, 1174, 1175, 1241), (1241, 1175, 1176, 1242), (1242, 1176, 1177, 1243), (266, 1136, 1196, 277), (1136, 1137, 1197, 1196), (1137, 1138, 1198, 1197), (1138, 1139, 1199, 1198), (1139, 1140, 1200, 1199), (1140, 1141, 1201, 1200), (274, 1208, 1154, 272), (1340, 1338, 1154, 1208), (1209, 1210, 1156, 1155), (1157, 1156, 1334, 1335), (1211, 1212, 1158, 1157), (1212, 1213, 1159, 1158), (273, 1184, 1130, 264), (1184, 1185, 1131, 1130), (1185, 1186, 1132, 1131), (1186, 1187, 1133, 1132), (1187, 1188, 1134, 1133), (1188, 1189, 1135, 1134), (370, 1249, 1142, 268), (1249, 1248, 1143, 1142), (1248, 1247, 1144, 1143), (1247, 1246, 1145, 1144), (1246, 1245, 1146, 1145), (1245, 1244, 1147, 1146), (270, 1148, 1190, 275), (1327, 1326, 1148, 1149), (1149, 1150, 1192, 1191), (1151, 1193, 1333, 1331), (1151, 1152, 1194, 1193), (1152, 1153, 1195, 1194), (265, 267, 1166, 1160), (1160, 1166, 1167, 1161), (1161, 1167, 1168, 1162), (1162, 1168, 1169, 1163), (1163, 1169, 1170, 1164), (1164, 1170, 1171, 1165), (265, 1160, 1178, 271), (1160, 1161, 1179, 1178), (1161, 1162, 1180, 1179), (1162, 1163, 1181, 1180), (1163, 1164, 1182, 1181), (1164, 1165, 1183, 1182), (717, 272, 1154, 1292), (1292, 1154, 1155, 1293), (1293, 1155, 1156, 1294), (1294, 1156, 1157, 1295), (1295, 1157, 1158, 1296), (1296, 1158, 1159, 1297), (695, 1309, 1184, 273), (1309, 1308, 1185, 1184), (1308, 1307, 1186, 1185), (1307, 1306, 1187, 1186), (1306, 1305, 1188, 1187), (1305, 1304, 1189, 1188), (241, 245, 1141, 1135), (1135, 1141, 1140, 1134), (1134, 1140, 1139, 1133), (1133, 1139, 1138, 1132), (1132, 1138, 1137, 1131), (1131, 1137, 1136, 1130), (276, 275, 1190, 1202), (1202, 1190, 1191, 1203), (1203, 1191, 1192, 1204), (1204, 1192, 1193, 1205), (1205, 1193, 1194, 1206), (1206, 1194, 1195, 1207), (276, 1202, 1166, 267), (1202, 1203, 1167, 1166), (1203, 1204, 1168, 1167), (1204, 1205, 1169, 1168), (1205, 1206, 1170, 1169), (1206, 1207, 1171, 1170), (274, 277, 1196, 1208), (1208, 1196, 1197, 1209), (1209, 1197, 1198, 1210), (1210, 1198, 1199, 1211), (1211, 1199, 1200, 1212), (1212, 1200, 1201, 1213), (388, 334, 1214, 1250), (1250, 1214, 1215, 1251), (1251, 1215, 1216, 1252), (1252, 1216, 1217, 1253), (1253, 1217, 1218, 1254), (1254, 1218, 1219, 1255), (395, 1261, 1225, 335), (1261, 1260, 1224, 1225), (1260, 1259, 1223, 1224), (1259, 1258, 1222, 1223), (1258, 1257, 1221, 1222), (1257, 1256, 1220, 1221), (634, 1273, 1231, 358), (1273, 1272, 1230, 1231), (1272, 1271, 1229, 1230), (1271, 1270, 1228, 1229), (1270, 1269, 1227, 1228), (1269, 1268, 1226, 1227), (606, 359, 1232, 1280), (1280, 1232, 1233, 1281), (1281, 1233, 1234, 1282), (1282, 1234, 1235, 1283), (1283, 1235, 1236, 1284), (1284, 1236, 1237, 1285), (359, 379, 1238, 1232), (1232, 1238, 1239, 1233), (1233, 1239, 1240, 1234), (1234, 1240, 1241, 1235), (1235, 1241, 1242, 1236), (1236, 1242, 1243, 1237), (358, 1231, 1249, 370), (1231, 1230, 1248, 1249), (1230, 1229, 1247, 1248), (1229, 1228, 1246, 1247), (1228, 1227, 1245, 1246), (1227, 1226, 1244, 1245), (269, 388, 1250, 1172), (1172, 1250, 1251, 1173), (1173, 1251, 1252, 1174), (1174, 1252, 1253, 1175), (1175, 1253, 1254, 1176), (1176, 1254, 1255, 1177), (268, 1142, 1261, 395), (1142, 1143, 1260, 1261), (1143, 1144, 1259, 1260), (1144, 1145, 1258, 1259), (1145, 1146, 1257, 1258), (1146, 1147, 1256, 1257), (271, 1178, 1267, 635), (1178, 1179, 1266, 1267), (1179, 1180, 1265, 1266), (1180, 1181, 1264, 1265), (1181, 1182, 1263, 1264), (1182, 1183, 1262, 1263), (635, 1267, 1273, 634), (1267, 1266, 1272, 1273), (1266, 1265, 1271, 1272), (1265, 1264, 1270, 1271), (1264, 1263, 1269, 1270), (1263, 1262, 1268, 1269), (270, 607, 1274, 1148), (1148, 1274, 1275, 1149), (1149, 1275, 1276, 1150), (1150, 1276, 1277, 1151), (1151, 1277, 1278, 1152), (1152, 1278, 1279, 1153), (607, 606, 1280, 1274), (1274, 1280, 1281, 1275), (1275, 1281, 1282, 1276), (1276, 1282, 1283, 1277), (1277, 1283, 1284, 1278), (1278, 1284, 1285, 1279), (334, 716, 1286, 1214), (1214, 1286, 1287, 1215), (1215, 1287, 1288, 1216), (1216, 1288, 1289, 1217), (1217, 1289, 1290, 1218), (1218, 1290, 1291, 1219), (716, 717, 1292, 1286), (1286, 1292, 1293, 1287), (1287, 1293, 1294, 1288), (1288, 1294, 1295, 1289), (1289, 1295, 1296, 1290), (1290, 1296, 1297, 1291), (335, 1225, 1303, 694), (1225, 1224, 1302, 1303), (1224, 1223, 1301, 1302), (1223, 1222, 1300, 1301), (1222, 1221, 1299, 1300), (1221, 1220, 1298, 1299), (694, 1303, 1309, 695), (1303, 1302, 1308, 1309), (1302, 1301, 1307, 1308), (1301, 1300, 1306, 1307), (1300, 1299, 1305, 1306), (1299, 1298, 1304, 1305), (1313, 1311, 1310, 1312), (1028, 324, 1311, 1313), (1313, 1312, 998, 1028), (324, 314, 1310, 1311), (1317, 1316, 1314, 1315), (1029, 999, 1314, 1316), (1315, 1314, 999, 1000), (1030, 1029, 1316, 1317), (1321, 1320, 1318, 1319), (1032, 1031, 1320, 1321), (1321, 1319, 1002, 1032), (1031, 1001, 1318, 1320), (1323, 1325, 1324, 1322), (1325, 1323, 275, 1033), (1003, 270, 1322, 1324), (270, 275, 1323, 1322), (1326, 1327, 1329, 1328), (1326, 1328, 1190, 1148), (1149, 1191, 1329, 1327), (1191, 1190, 1328, 1329), (1330, 1331, 1333, 1332), (1193, 1192, 1332, 1333), (1331, 1330, 1150, 1151), (1330, 1332, 1192, 1150), (1336, 1337, 1335, 1334), (1336, 1334, 1156, 1210), (1337, 1336, 1210, 1211), (1211, 1157, 1335, 1337), (1340, 1341, 1339, 1338), (1341, 1340, 1208, 1209), (1209, 1155, 1339, 1341), (1155, 1154, 1338, 1339), (1342, 1344, 1345, 1343), (1009, 1027, 1345, 1344), (1344, 1342, 272, 1009), (1027, 274, 1343, 1345), (1347, 1346, 1348, 1349), (1008, 1007, 1346, 1347), (1347, 1349, 1026, 1008), (1007, 1025, 1348, 1346), (1351, 1350, 1352, 1353), (1005, 1023, 1352, 1350), (1353, 1352, 1023, 1024), (1006, 1005, 1350, 1351), (1356, 1354, 1355, 1357), (1357, 1355, 322, 1022), (1004, 316, 1354, 1356), (1356, 1357, 1022, 1004), (535, 1358, 1370, 549), (1358, 1359, 1371, 1370), (559, 1380, 1360, 537), (1380, 1381, 1361, 1360), (1423, 1426, 1366, 545), (1426, 1427, 1367, 1366), (557, 1378, 1364, 543), (1378, 1379, 1365, 1364), (572, 1396, 1368, 547), (1428, 1362, 1439, 1435), (555, 1376, 1362, 541), (1431, 1437, 1368, 1396), (545, 1366, 1378, 557), (1366, 1367, 1379, 1378), (547, 1368, 1376, 555), (1437, 1433, 1376, 1368), (576, 1400, 1380, 559), (1400, 1401, 1381, 1380), (597, 1405, 1390, 560), (1405, 1404, 1391, 1390), (551, 1372, 1384, 565), (1372, 1373, 1385, 1384), (549, 1370, 1388, 538), (1370, 1371, 1389, 1388), (568, 1392, 1382, 563), (1392, 1393, 1383, 1382), (565, 1384, 1386, 567), (1384, 1385, 1387, 1386), (563, 1382, 1358, 535), (1382, 1383, 1359, 1358), (567, 1386, 1374, 553), (1386, 1387, 1375, 1374), (553, 1374, 1394, 570), (1374, 1375, 1395, 1394), (570, 1394, 1396, 572), (1394, 1395, 1397, 1396), (543, 1364, 1398, 574), (1364, 1365, 1399, 1398), (574, 1398, 1400, 576), (1398, 1399, 1401, 1400), (221, 1393, 1391, 183), (1393, 1392, 1390, 1391), (110, 1373, 1361, 106), (1373, 1372, 1360, 1361), (538, 1388, 1403, 595), (1388, 1389, 1402, 1403), (1425, 1428, 1405, 597), (1428, 1429, 1404, 1405), (1402, 587, 1415, 1427), (583, 1411, 1412, 584), (581, 1409, 1418, 590), (585, 580, 1408, 1413), (591, 1419, 1411, 583), (586, 1414, 1420, 592), (593, 1421, 1417, 589), (580, 594, 1422, 1408), (594, 595, 1423, 1422), (1363, 112, 1416, 1429), (180, 1409, 1406, 131), (115, 1415, 1407, 129), (166, 1410, 1412, 136), (117, 1414, 1413, 118), (131, 1406, 1416, 112), (129, 1407, 1410, 166), (193, 211, 1421, 1420), (200, 1419, 1418, 220), (162, 540, 1424, 1417), (540, 541, 1425, 1424), (595, 1403, 1426, 1423), (1403, 1402, 1427, 1426), (541, 1362, 1428, 1425), (1377, 1363, 1438, 1432), (1433, 1432, 1438, 1439), (1430, 1431, 1396, 1397), (1369, 1377, 1432, 1436), (1437, 1436, 1432, 1433), (1434, 1438, 1363, 1429), (1431, 1430, 1436, 1437), (1397, 1369, 1436, 1430), (1439, 1438, 1434, 1435), (1429, 1428, 1435, 1434), (1433, 1439, 1362, 1376)])
me_cube.polygons.foreach_set('use_smooth', [1, 1, 1, 1, 1, 1, 1, 1, 1, 1, 1, 1, 1, 1, 1, 1, 1, 1, 1, 1, 1, 1, 1, 1, 1, 1, 1, 1, 1, 1, 1, 1, 1, 1, 1, 1, 1, 1, 1, 1, 1, 1, 1, 1, 1, 1, 1, 1, 1, 1, 1, 1, 1, 1, 1, 1, 1, 1, 1, 1, 1, 1, 1, 1, 1, 1, 1, 1, 1, 1, 1, 1, 1, 1, 1, 1, 1, 1, 1, 1, 1, 1, 1, 1, 1, 1, 1, 1, 1, 1, 1, 1, 1, 1, 1, 1, 0, 0, 0, 0, 0, 0, 0, 0, 0, 0, 0, 0, 0, 0, 0, 0, 0, 0, 0, 0, 0, 0, 0, 0, 0, 0, 0, 0, 0, 0, 0, 0, 0, 0, 0, 0, 0, 0, 0, 0, 0, 0, 0, 0, 0, 0, 0, 0, 0, 0, 0, 0, 0, 0, 0, 0, 0, 0, 0, 0, 0, 0, 0, 0, 0, 0, 0, 0, 0, 0, 0, 0, 0, 0, 0, 0, 0, 0, 0, 0, 0, 0, 0, 0, 0, 0, 0, 0, 0, 0, 0, 0, 0, 0, 0, 0, 0, 0, 0, 0, 0, 0, 0, 0, 0, 0, 0, 0, 0, 0, 0, 0, 0, 0, 0, 0, 0, 0, 0, 0, 0, 0, 0, 0, 0, 0, 0, 0, 0, 0, 0, 0, 0, 0, 0, 0, 0, 0, 0, 0, 0, 0, 0, 0, 0, 0, 0, 0, 0, 0, 0, 0, 0, 0, 0, 0, 0, 0, 0, 0, 0, 0, 0, 0, 0, 0, 0, 0, 0, 0, 0, 0, 0, 0, 0, 0, 0, 0, 0, 0, 0, 0, 0, 0, 0, 0, 0, 0, 0, 0, 0, 0, 0, 0, 0, 0, 0, 0, 0, 0, 0, 0, 0, 0, 0, 0, 0, 0, 0, 0, 0, 0, 0, 0, 0, 0, 0, 0, 0, 0, 0, 0, 0, 0, 0, 0, 0, 0, 0, 0, 0, 0, 0, 0, 0, 0, 0, 0, 0, 0, 0, 0, 0, 0, 0, 0, 0, 0, 0, 0, 0, 0, 0, 0, 0, 0, 0, 0, 0, 0, 0, 0, 0, 0, 0, 0, 0, 0, 0, 0, 0, 0, 0, 0, 0, 0, 0, 0, 0, 0, 0, 0, 0, 0, 0, 0, 0, 0, 0, 0, 0, 0, 0, 0, 0, 0, 0, 0, 0, 0, 0, 0, 0, 0, 0, 0, 0, 0, 0, 0, 0, 0, 0, 0, 0, 0, 0, 0, 0, 0, 0, 0, 0, 0, 0, 0, 0, 0, 0, 0, 0, 0, 0, 0, 0, 0, 0, 0, 0, 0, 0, 0, 0, 0, 0, 0, 0, 0, 0, 0, 0, 0, 0, 0, 0, 0, 0, 0, 0, 0, 0, 0, 0, 0, 0, 0, 0, 0, 0, 0, 0, 0, 0, 0, 0, 0, 0, 0, 0, 0, 0, 0, 0, 0, 0, 0, 0, 0, 0, 0, 0, 0, 0, 0, 0, 0, 0, 0, 0, 0, 0, 0, 0, 0, 0, 0, 0, 0, 0, 0, 0, 0, 0, 0, 0, 0, 0, 0, 0, 0, 0, 0, 0, 0, 0, 0, 0, 0, 0, 0, 0, 0, 0, 0, 0, 0, 0, 0, 0, 0, 0, 0, 0, 0, 0, 0, 0, 0, 0, 0, 0, 0, 0, 0, 0, 0, 0, 0, 0, 0, 0, 0, 0, 0, 0, 0, 0, 0, 0, 0, 0, 0, 0, 0, 0, 0, 0, 0, 0, 0, 0, 0, 0, 0, 0, 0, 0, 0, 0, 0, 0, 0, 0, 0, 0, 0, 0, 0, 0, 0, 0, 0, 0, 0, 0, 0, 0, 0, 0, 0, 0, 0, 0, 0, 0, 0, 0, 0, 0, 0, 0, 0, 0, 0, 0, 0, 0, 0, 0, 0, 0, 0, 0, 0, 0, 0, 0, 0, 0, 0, 0, 0, 0, 0, 0, 0, 0, 0, 0, 0, 0, 0, 0, 0, 0, 0, 0, 0, 0, 0, 0, 0, 0, 0, 0, 0, 0, 0, 0, 0, 0, 0, 0, 0, 0, 0, 0, 0, 0, 0, 0, 0, 0, 0, 0, 0, 0, 0, 0, 0, 0, 0, 0, 0, 0, 0, 0, 0, 0, 0, 0, 0, 0, 0, 0, 0, 0, 0, 0, 0, 0, 0, 0, 0, 0, 0, 0, 0, 0, 0, 0, 0, 0, 0, 0, 0, 0, 0, 0, 0, 0, 0, 0, 0, 0, 0, 0, 0, 1, 1, 1, 1, 1, 1, 1, 1, 1, 1, 1, 1, 1, 1, 1, 1, 1, 1, 1, 1, 1, 1, 1, 1, 1, 1, 1, 1, 1, 1, 1, 1, 1, 1, 1, 1, 1, 1, 1, 1, 1, 1, 1, 1, 1, 1, 1, 1, 1, 1, 1, 1, 1, 1, 1, 1, 1, 1, 1, 1, 1, 1, 1, 1, 1, 1, 1, 1, 1, 1, 1, 1, 1, 1, 1, 1, 1, 1, 1, 1, 1, 1, 1, 1, 1, 1, 1, 1, 1, 1, 1, 1, 1, 1, 1, 1, 1, 1, 1, 1, 1, 1, 1, 1, 1, 1, 1, 1, 1, 1, 1, 1, 1, 1, 1, 1, 1, 1, 1, 1, 0, 0, 0, 0, 0, 0, 0, 0, 0, 0, 0, 0, 0, 0, 0, 0, 0, 0, 0, 0, 0, 0, 0, 0, 0, 0, 0, 0, 0, 0, 0, 0, 0, 0, 0, 0, 0, 0, 0, 0, 0, 0, 0, 0, 0, 0, 0, 0, 0, 0, 0, 0, 0, 0, 0, 0, 0, 0, 0, 0, 0, 0, 0, 0, 0, 0, 0, 0, 0, 0, 0, 0, 0, 0, 0, 0, 0, 0, 0, 0, 0, 0, 0, 0, 0, 0, 0, 0, 0, 0, 0, 0, 0, 0, 0, 0, 0, 0, 0, 0, 0, 0, 0, 0, 0, 0, 0, 0, 0, 0, 0, 0, 0, 0, 0, 0, 0, 0, 0, 0, 0, 0, 0, 0, 0, 0, 0, 0, 0, 0, 0, 0, 0, 0, 0, 0, 0, 0, 0, 0, 0, 0, 0, 0, 0, 0, 0, 0, 0, 0, 0, 0, 0, 0, 0, 0, 0, 0, 0, 0, 0, 0, 0, 0, 0, 0, 0, 0, 0, 0, 0, 0, 0, 0, 0, 0, 0, 0, 0, 0, 0, 0, 0, 0, 0, 0, 0, 0, 0, 0, 0, 0, 0, 0, 0, 0, 0, 0, 0, 0, 0, 0, 0, 0, 0, 0, 0, 0, 0, 0, 0, 0, 0, 0, 0, 0, 0, 0, 0, 0, 0, 0, 0, 0, 0, 0, 0, 0, 0, 0, 0, 0, 0, 0, 0, 0, 0, 0, 0, 0, 0, 0, 0, 0, 0, 0, 0, 0, 0, 0, 0, 0, 0, 0, 0, 0, 0, 0, 0, 0, 0, 0, 0, 0, 0, 0, 0, 0, 0, 0, 0, 0, 0, 0, 0, 0, 0, 0, 0, 0, 0, 0, 0, 0, 0, 0, 0, 0, 0, 0, 0, 0, 0, 0, 0, 0, 0, 0, 0, 0, 0, 0, 0, 0, 0, 0, 0, 0, 0, 0, 0, 0, 0, 0, 0, 0, 0, 0, 0, 0, 0, 0, 0, 0, 0, 0, 0, 0, 0, 0, 0, 0, 0, 0, 0, 0, 0, 0, 0, 0, 0, 0, 0, 0, 0, 0, 0, 0, 0, 0, 0, 0, 0, 0, 0, 0, 0, 0, 0, 0, 0, 0, 0, 0, 0, 0, 0, 0, 0, 0, 0, 0, 0, 0, 0, 0, 0, 0, 0, 0, 0, 0, 0, 0, 0, 0, 0, 0, 0, 0, 0, 0, 0, 0, 0, 0, 0, 0, 0, 0, 0, 0, 0, 0, 0, 0, 0, 0, 0, 0, 0, 0, 0, 0, 0, 0, 0, 0, 0, 0, 0, 0, 0, 0, 0, 0, 0, 0, 0, 0, 0, 0, 0, 0, 0, 0, 0, 0, 0, 0, 0, 0, 0, 0, 0, 0, 0, 0, 0, 0, 0, 0, 0, 0, 0, 0, 0, 0, 0, 0, 0, 0, 0, 0, 0, 0, 0, 0, 0, 0, 0, 0, 0, 0, 0, 0, 0, 0, 0, 0, 0, 0, 0, 0, 0, 0, 0, 0, 0, 0, 0, 0, 0, 0, 0, 0, 0, 0, 0, 0, 0, 0, 0, 0, 0, 0, 0, 0, 0, 0, 0, 0, 0, 0, 0, 0, 0, 0, 0, 0, 0, 0, 0, 0, 0, 0, 0, 0, 0, 0, 0, 0, 0, 0, 0, 0, 0, 0])
me_cube.polygons.foreach_set('material_index', [1, 1, 1, 1, 1, 0, 1, 0, 1, 1, 0, 1, 0, 0, 0, 1, 0, 1, 1, 0, 1, 0, 1, 0, 0, 0, 1, 1, 0, 1, 1, 0, 1, 1, 0, 1, 0, 0, 0, 1, 0, 1, 1, 0, 1, 1, 0, 1, 1, 1, 1, 1, 1, 0, 1, 0, 1, 1, 0, 1, 0, 0, 0, 1, 0, 1, 1, 0, 1, 0, 1, 0, 0, 0, 1, 1, 0, 1, 1, 0, 1, 1, 0, 1, 0, 0, 0, 1, 0, 1, 1, 0, 1, 1, 0, 1, 0, 0, 0, 0, 0, 0, 0, 0, 0, 0, 0, 0, 0, 0, 0, 0, 0, 0, 0, 0, 0, 0, 0, 0, 0, 0, 0, 0, 0, 0, 0, 0, 0, 0, 0, 0, 0, 0, 0, 0, 0, 0, 0, 0, 0, 0, 0, 0, 0, 0, 0, 0, 0, 0, 0, 0, 0, 0, 0, 0, 0, 0, 0, 0, 0, 0, 0, 0, 0, 0, 0, 0, 0, 0, 0, 0, 0, 0, 0, 0, 0, 0, 0, 0, 0, 0, 0, 0, 0, 0, 0, 0, 0, 0, 0, 0, 0, 0, 0, 0, 0, 0, 0, 0, 0, 0, 0, 0, 0, 0, 0, 0, 0, 0, 0, 0, 0, 0, 0, 0, 0, 0, 0, 0, 0, 0, 0, 0, 0, 0, 0, 0, 0, 0, 0, 0, 0, 0, 0, 0, 0, 0, 0, 0, 0, 0, 0, 0, 0, 0, 0, 0, 0, 0, 0, 0, 0, 0, 0, 0, 0, 0, 0, 0, 0, 0, 0, 0, 0, 0, 0, 0, 0, 0, 0, 0, 0, 0, 0, 0, 0, 0, 0, 0, 0, 0, 0, 0, 0, 0, 0, 0, 0, 0, 0, 0, 0, 0, 0, 0, 0, 0, 0, 0, 0, 0, 0, 0, 0, 0, 0, 0, 0, 0, 0, 0, 0, 0, 0, 0, 0, 0, 0, 0, 0, 0, 0, 0, 0, 0, 0, 0, 0, 0, 0, 0, 0, 0, 0, 0, 0, 0, 0, 0, 0, 0, 0, 0, 0, 0, 0, 0, 0, 0, 0, 0, 0, 0, 0, 0, 0, 0, 0, 0, 0, 0, 0, 0, 0, 0, 0, 0, 0, 0, 0, 0, 0, 0, 0, 0, 0, 0, 0, 0, 0, 0, 0, 0, 0, 0, 0, 0, 0, 0, 0, 0, 0, 0, 0, 0, 0, 0, 0, 0, 0, 0, 0, 0, 0, 0, 0, 0, 0, 0, 0, 0, 0, 0, 0, 0, 0, 0, 0, 0, 0, 0, 0, 0, 0, 0, 0, 0, 0, 0, 0, 0, 0, 0, 0, 0, 0, 0, 0, 0, 0, 0, 0, 0, 0, 0, 0, 0, 0, 0, 0, 0, 0, 0, 0, 0, 0, 0, 0, 0, 0, 0, 0, 0, 0, 0, 0, 0, 0, 0, 0, 0, 0, 0, 1, 1, 0, 0, 0, 0, 0, 0, 1, 1, 0, 0, 0, 0, 0, 0, 0, 0, 0, 0, 0, 0, 0, 0, 0, 0, 0, 0, 0, 0, 0, 0, 0, 0, 0, 0, 0, 0, 0, 0, 0, 0, 0, 0, 0, 0, 0, 0, 0, 0, 0, 0, 0, 0, 0, 0, 0, 0, 0, 0, 0, 0, 0, 0, 0, 0, 0, 0, 0, 0, 0, 0, 0, 0, 0, 0, 0, 0, 0, 0, 0, 0, 0, 0, 0, 0, 0, 0, 0, 0, 0, 0, 0, 0, 0, 0, 0, 0, 0, 0, 0, 0, 0, 0, 0, 0, 0, 0, 0, 0, 0, 0, 0, 0, 0, 0, 0, 0, 0, 0, 0, 0, 0, 0, 0, 0, 0, 0, 0, 0, 0, 0, 0, 0, 0, 0, 0, 0, 0, 0, 0, 0, 0, 0, 0, 0, 0, 0, 0, 0, 0, 0, 0, 0, 0, 0, 0, 0, 0, 0, 0, 0, 0, 0, 0, 0, 0, 0, 0, 0, 0, 0, 0, 0, 0, 0, 0, 0, 0, 0, 0, 0, 0, 0, 0, 0, 0, 0, 0, 0, 0, 0, 0, 0, 0, 0, 0, 0, 0, 0, 0, 0, 0, 0, 0, 0, 0, 0, 0, 0, 0, 0, 0, 0, 0, 0, 0, 0, 0, 0, 0, 0, 0, 0, 0, 0, 0, 0, 0, 0, 0, 0, 0, 0, 0, 0, 0, 0, 0, 0, 0, 0, 0, 0, 0, 0, 0, 0, 0, 0, 0, 0, 0, 0, 0, 0, 0, 0, 0, 0, 1, 1, 0, 1, 1, 0, 1, 1, 0, 0, 0, 0, 0, 0, 0, 0, 1, 1, 0, 1, 1, 0, 1, 1, 1, 1, 0, 1, 1, 0, 1, 1, 1, 0, 0, 0, 0, 0, 0, 0, 0, 0, 0, 0, 0, 0, 0, 0, 0, 0, 0, 0, 0, 0, 0, 0, 0, 0, 0, 0, 0, 0, 1, 1, 0, 1, 1, 0, 1, 1, 1, 0, 1, 1, 0, 1, 0, 0, 0, 0, 1, 1, 0, 1, 0, 0, 0, 0, 1, 0, 0, 0, 1, 0, 0, 0, 0, 1, 0, 1, 1, 0, 1, 0, 0, 0, 0, 0, 0, 0, 1, 0, 0, 1, 0, 0, 1, 0, 1, 0, 0, 0, 0, 0, 0, 0, 0, 0, 0, 0, 0, 0, 0, 0, 0, 0, 0, 0, 0, 0, 0, 0, 0, 0, 0, 0, 0, 0, 0, 0, 0, 0, 0, 0, 0, 0, 0, 0, 0, 0, 0, 0, 0, 0, 0, 0, 0, 0, 0, 0, 0, 0, 0, 0, 0, 0, 0, 0, 0, 0, 0, 0, 0, 0, 0, 0, 0, 0, 0, 0, 0, 0, 0, 0, 0, 0, 0, 0, 0, 0, 0, 0, 0, 0, 0, 0, 0, 0, 0, 0, 0, 0, 0, 0, 0, 0, 0, 0, 0, 0, 0, 0, 0, 0, 0, 0, 0, 0, 0, 0, 0, 0, 0, 0, 0, 0, 0, 0, 0, 0, 0, 0, 0, 0, 0, 0, 0, 0, 0, 0, 0, 0, 0, 0, 0, 0, 0, 0, 0, 0, 0, 0, 0, 0, 0, 0, 0, 0, 0, 0, 0, 0, 0, 0, 0, 0, 0, 0, 0, 0, 0, 0, 0, 0, 0, 0, 0, 0, 0, 0, 0, 0, 0, 0, 0, 0, 0, 0, 0, 0, 0, 0, 0, 0, 0, 0, 0, 0, 0, 0, 0, 0, 0, 0, 0, 0, 0, 0, 0, 0, 0, 0, 0, 0, 0, 0, 0, 0, 0, 0, 0, 0, 0, 0, 0, 0, 0, 0, 0, 0, 0, 0, 0, 0, 0, 0, 0, 0, 0, 0, 0, 0, 0, 0, 0, 0, 0, 0, 0, 0, 0, 0, 0, 0, 0, 0, 0, 0, 0, 0, 0, 0, 0, 0, 0, 0, 0, 0, 0, 0, 0, 0, 0, 0, 0, 0, 0, 0, 0, 0, 0, 0, 0, 0, 0, 0, 0, 0, 0, 0, 0, 0, 0, 0, 0, 0, 0, 0, 0, 0, 0, 0, 0, 0, 0, 0, 0, 0, 0, 0, 0, 0, 0, 0, 0, 0, 0, 0, 0, 0, 0, 0, 0, 0, 0, 0, 0, 0, 0, 0, 0, 0, 0, 0, 0, 0, 0, 0, 0, 0, 0, 0, 0, 0, 0, 0, 0, 0, 0, 0, 0, 0, 0, 0, 0, 0, 0, 0, 0, 0, 0, 0, 0, 0, 0, 0, 0, 0, 0, 0, 0, 0, 0, 0, 0, 0, 0, 0, 0, 0, 0, 0, 0, 0, 0, 0, 0, 0, 0, 0, 0, 0, 0, 0, 0, 0, 0, 0, 0, 0, 0, 0, 0, 0, 0, 0, 0, 0, 0, 0, 0, 0, 0, 0, 0, 0, 0, 0, 0, 0, 0, 0, 0, 0, 0, 0, 0, 0, 0, 0, 0, 0, 0, 0, 0, 0, 0, 0, 0, 0, 0, 0, 0, 0, 0, 0, 0, 0, 0, 0, 0, 0, 0, 0, 0, 0, 0, 0, 0, 0, 0, 0, 0, 0, 0, 0, 0, 0, 0, 0, 0, 0, 0, 0, 0, 0, 0, 0, 0, 0, 0, 0, 0, 0, 0, 0, 0, 0, 0, 0, 0, 0, 0, 0, 0, 0, 0, 0, 0, 0, 0, 0, 0, 0, 0, 0, 0, 0, 0, 0, 0, 0, 0, 0, 0, 0, 0, 0, 0, 0, 0, 0, 0, 0, 0, 0, 0, 0, 0, 0, 0, 0, 0, 0, 0, 0, 0, 0, 0, 0, 0, 0, 0, 0, 0, 0, 0, 0])
me_cube.materials.append(mat_zeppelinwood)
me_cube.materials.append(mat_zeppelinskin)
me_cube.use_remesh_preserve_volume = False
me_cube.use_remesh_preserve_attributes = False
me_cube.use_mirror_vertex_groups = False
me_cube.update()

# ---- objects
ob_zeppelin = bpy.data.objects.new('Zeppelin', me_cube)

# ---- transforms, parenting, visibility, modifiers, constraints
ob_zeppelin.location = (0.0, 0.0, 0.0)
ob_zeppelin.lock_rotations_4d = False
ob_zeppelin.empty_display_type = 'ARROWS'
ob_zeppelin.lineart.crease_threshold = 0.0

# ---- collection membership
col_collection_1.objects.link(ob_zeppelin)

# ---- scene / render settings (as saved in the file)
scene.frame_start = 1; scene.frame_end = 250; scene.frame_set(118)
scene.render.engine = 'BLENDER_EEVEE_NEXT'
scene.render.image_settings.color_mode = 'RGB'
scene.render.image_settings.compression = 90
scene.render.resolution_percentage = 50
scene.render.dither_intensity = 0.0
scene.render.bake_margin = 2
scene.render.bake_bias = 0.0
scene.cycles.use_denoising = False
scene.cycles.samples = 10
scene.cycles.sampling_pattern = 'TABULATED_SOBOL'
scene.cycles.light_sampling_threshold = 0.0
scene.cycles.use_adaptive_sampling = False
scene.cycles.use_light_tree = False
scene.cycles.blur_glossy = 0.0
scene.cycles.volume_bounces = 1
scene.cycles.pixel_filter_type = 'GAUSSIAN'
scene.cycles.sample_clamp_indirect = 0.0
scene.view_settings.view_transform = 'Standard'
bpy.context.view_layer.update()

# ---- added for rendering (the .blend has no active camera and no usable light): camera, sun
cam_auto = bpy.data.cameras.new('AutoCamera')
cam_auto.lens = 50.0
cam_auto.sensor_width = 36.0
cam_auto.clip_end = 11276.4
ob_auto_camera = bpy.data.objects.new('AutoCamera', cam_auto)
scene.collection.objects.link(ob_auto_camera)
ob_auto_camera.location = (642.857, -781.887, 645.038)
ob_auto_camera.rotation_euler = (1.09748, -7.21219e-08, 0.694738)
scene.camera = ob_auto_camera
light_auto_sun = bpy.data.lights.new('AutoSun', 'SUN')
light_auto_sun.energy = 3.0
light_auto_sun.angle = 0.0523599
ob_auto_sun = bpy.data.objects.new('AutoSun', light_auto_sun)
scene.collection.objects.link(ob_auto_sun)
ob_auto_sun.rotation_euler = (0.872665, 0.174533, 0.523599)
bpy.context.view_layer.update()
